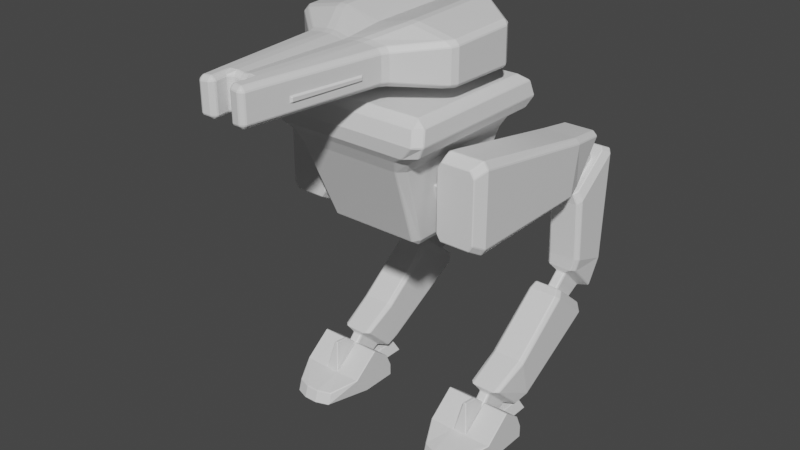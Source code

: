 # Source: headgunner.blend  (saved by Blender 3.2.14; exported with 4.5.12 LTS)
import bpy
from mathutils import Matrix  # noqa: F401  (used for matrix-valued properties, if any)

bpy.ops.wm.read_factory_settings(use_empty=True)
scene = bpy.context.scene
scene.name = 'Scene'

# ---- collections
col_colshapes = bpy.data.collections.new('Colshapes'); scene.collection.children.link(col_colshapes)
col_colshapes.hide_render = True

# ---- materials (node trees are filled in below, after node groups)
mat_matbase = bpy.data.materials.new('matBase')
mat_matbase.use_transparent_shadow = False

# ---- material node trees
mat_matbase.use_nodes = True; mat_matbase.node_tree.nodes.clear()
_N = mat_matbase.node_tree.nodes; _L = mat_matbase.node_tree.links
n0 = _N.new('ShaderNodeBsdfPrincipled'); n0.name = 'Principled BSDF'; n0.location = (10, 300)
n0.distribution = 'GGX'
n0.subsurface_method = 'BURLEY'
n0.inputs[3].default_value = 1.45
n0.inputs[27].default_value = (0.0, 0.0, 0.0, 1.0)
n0.inputs[28].default_value = 1.0
n1 = _N.new('ShaderNodeOutputMaterial'); n1.name = 'Material Output'; n1.location = (300, 300)
n2 = _N.new('ShaderNodeVertexColor'); n2.name = 'Vertex Color'; n2.location = (-521, 343)
_L.new(n0.outputs[0], n1.inputs[0])
n1.is_active_output = True

# ---- world
world_world = bpy.data.worlds.new('World'); scene.world = world_world
world_world.use_nodes = True; world_world.node_tree.nodes.clear()
_N = world_world.node_tree.nodes; _L = world_world.node_tree.links
n0 = _N.new('ShaderNodeOutputWorld'); n0.name = 'World Output'; n0.location = (300, 300)
n1 = _N.new('ShaderNodeBackground'); n1.name = 'Background'; n1.location = (10, 300)
n1.inputs[0].default_value = (0.05088, 0.05088, 0.05088, 1.0)
_L.new(n1.outputs[0], n0.inputs[0])
n0.is_active_output = True
world_world.color = (0.05088, 0.05088, 0.05088)
world_world.use_sun_shadow = False
world_world.sun_shadow_jitter_overblur = 0.0

# ---- meshes
me_plane = bpy.data.meshes.new('Plane')
me_plane.from_pydata([(0.2926, 0.5369, 0.8888), (0.2979, 0.5369, 0.8789), (0.2561, 0.4533, 0.7588), (0.2509, 0.4549, 0.7672), (0.2981, 0.4549, 0.7672), (0.2927, 0.4533, 0.7588), (0.2511, 0.5369, 0.8788), (0.2562, 0.5369, 0.8888), (0.2118, -0.101, 0.7743), (0.2256, -0.101, 0.7527), (0.2256, -0.101, 0.9961), (0.2118, -0.101, 0.9745), (0.2227, 0.431, 0.7494), (0.2082, 0.431, 0.7641), (0.2082, 0.5321, 0.901), (0.2227, 0.5321, 0.9158), (0.3231, -0.101, 0.7527), (0.3373, -0.101, 0.7743), (0.3373, -0.101, 0.9746), (0.3231, -0.101, 0.9961), (0.3409, 0.431, 0.7641), (0.3259, 0.431, 0.7494), (0.3259, 0.5321, 0.9158), (0.3409, 0.5321, 0.9011), (0.2229, 0.3761, 0.7403), (0.2083, 0.3761, 0.7551), (0.2083, -0.06216, 0.7545), (0.2229, -0.06216, 0.7317), (0.2229, -0.06216, 1.017), (0.2083, -0.06216, 0.9943), (0.2083, 0.4074, 0.9192), (0.2229, 0.4074, 0.9354), (0.3405, -0.06216, 0.7317), (0.3555, -0.06216, 0.7545), (0.3555, 0.3761, 0.755), (0.3405, 0.3761, 0.7403), (0.3405, 0.4045, 0.9354), (0.3555, 0.4045, 0.9192), (0.3555, -0.06216, 0.9944), (0.3405, -0.06216, 1.017), (0.2583, 0.6194, 0.7512), (0.2905, 0.6194, 0.7512), (0.2537, 0.5481, 0.6942), (0.2537, 0.6125, 0.7456), (0.2905, 0.5412, 0.6886), (0.2583, 0.5412, 0.6886), (0.2952, 0.6125, 0.7457), (0.2952, 0.5481, 0.6941), (0.2846, 0.4201, 0.3371), (0.2846, 0.4574, 0.2734), (0.2515, 0.416, 0.344), (0.2804, 0.416, 0.344), (0.2474, 0.4574, 0.2734), (0.2474, 0.4201, 0.3371), (0.2804, 0.4614, 0.2665), (0.2515, 0.4614, 0.2665), (0.3185, 0.6603, 0.8136), (0.3304, 0.6459, 0.8026), (0.3304, 0.6301, 0.4319), (0.3185, 0.6429, 0.4301), (0.3185, 0.4926, 0.4744), (0.3304, 0.5042, 0.4727), (0.3304, 0.4939, 0.6877), (0.3185, 0.4794, 0.6768), (0.225, 0.6425, 0.4277), (0.2135, 0.6298, 0.4296), (0.2135, 0.6459, 0.8026), (0.225, 0.6603, 0.8136), (0.225, 0.4794, 0.6768), (0.2135, 0.4939, 0.6877), (0.2135, 0.5042, 0.4727), (0.225, 0.4926, 0.4744), (0.3188, 0.6014, 0.3336), (0.3069, 0.613, 0.3319), (0.3069, 0.4935, 0.4302), (0.3188, 0.5051, 0.4285), (0.3046, 0.6284, 0.8281), (0.3159, 0.6147, 0.8178), (0.3159, 0.4878, 0.7218), (0.3046, 0.4741, 0.7115), (0.2249, 0.613, 0.3319), (0.2134, 0.6014, 0.3336), (0.2134, 0.5051, 0.4285), (0.2249, 0.4935, 0.4302), (0.2162, 0.6147, 0.8178), (0.2272, 0.6284, 0.8281), (0.2272, 0.4741, 0.7115), (0.2162, 0.4878, 0.7218), (0.2515, 0.5913, 0.3312), (0.2474, 0.5834, 0.3323), (0.2805, 0.4984, 0.4116), (0.2848, 0.5049, 0.4094), (0.2473, 0.5049, 0.4094), (0.2514, 0.4984, 0.4116), (0.2846, 0.5834, 0.3323), (0.2804, 0.5913, 0.3312), (0.2583, 0.6219, 0.708), (0.2905, 0.6219, 0.708), (0.2537, 0.5862, 0.6795), (0.2537, 0.6184, 0.7052), (0.2905, 0.5828, 0.6767), (0.2583, 0.5828, 0.6767), (0.2952, 0.6184, 0.7052), (0.2952, 0.5862, 0.6795), (0.2846, 0.02369, 0.07817), (0.2846, 0.08263, 0.03367), (0.2515, 0.01735, 0.08295), (0.2804, 0.01735, 0.08295), (0.2474, 0.08262, 0.03368), (0.2474, 0.0237, 0.07816), (0.2804, 0.08896, 0.02889), (0.2515, 0.08896, 0.02889), (0.3185, 0.5446, 0.2551), (0.3304, 0.5322, 0.2656), (0.3304, 0.2385, 0.09778), (0.3185, 0.2439, 0.08603), (0.3185, 0.2004, 0.2365), (0.3304, 0.2052, 0.2259), (0.3304, 0.4011, 0.3762), (0.3185, 0.3886, 0.3867), (0.225, 0.2417, 0.08505), (0.2135, 0.2364, 0.09679), (0.2135, 0.5322, 0.2656), (0.225, 0.5446, 0.2551), (0.225, 0.3886, 0.3867), (0.2135, 0.4011, 0.3762), (0.2135, 0.2052, 0.2258), (0.225, 0.2004, 0.2365), (0.3188, 0.1915, 0.07918), (0.3069, 0.2031, 0.07761), (0.3069, 0.08281, 0.1749), (0.3188, 0.0944, 0.1733), (0.3046, 0.5511, 0.286), (0.3159, 0.5393, 0.296), (0.3159, 0.4298, 0.3883), (0.3046, 0.418, 0.3983), (0.2249, 0.2031, 0.07761), (0.2134, 0.1915, 0.07918), (0.2134, 0.09442, 0.1733), (0.2249, 0.08281, 0.1749), (0.2162, 0.5393, 0.296), (0.2272, 0.5511, 0.286), (0.2272, 0.418, 0.3983), (0.2162, 0.4298, 0.3883), (0.2515, 0.1813, 0.07669), (0.2474, 0.1735, 0.07775), (0.2805, 0.08784, 0.1563), (0.2848, 0.09432, 0.1542), (0.2473, 0.09433, 0.1542), (0.2514, 0.08784, 0.1563), (0.2846, 0.1735, 0.07775), (0.2804, 0.1813, 0.07669), (0.2846, 0.4211, 0.2727), (0.2804, 0.4231, 0.2693), (0.2474, 0.4024, 0.3046), (0.2474, 0.4211, 0.2727), (0.2846, 0.4024, 0.3046), (0.2515, 0.4231, 0.2693), (0.2515, 0.4004, 0.308), (0.2804, 0.4004, 0.308), (0.0, -0.09244, 0.7121), (0.0, -0.1227, 0.7326), (0.0, -0.2255, 0.9914), (0.0, -0.2451, 1.031), (0.0, -0.2115, 1.012), (0.0, 0.124, 0.7321), (0.0, 0.09244, 0.7121), (0.0, 0.2615, 1.033), (0.0, 0.2465, 0.9919), (0.0, 0.2338, 1.012), (0.1436, -0.09244, 0.7121), (0.1694, -0.03862, 0.823), (0.1436, -0.1227, 0.7326), (0.2088, -0.2178, 1.024), (0.1828, -0.2451, 1.031), (0.1684, -0.2255, 0.9914), (0.1793, -0.06964, 0.901), (0.1436, 0.09244, 0.7121), (0.1436, 0.124, 0.7321), (0.1694, 0.0436, 0.823), (0.1835, 0.2615, 1.033), (0.2088, 0.2368, 1.024), (0.1793, 0.08042, 0.901), (0.1672, 0.2465, 0.9919), (0.0, -0.2587, 1.053), (0.0, -0.2639, 1.094), (0.0, -0.2481, 1.072), (0.0, 0.2652, 1.094), (0.0, 0.2661, 1.051), (0.0, 0.2495, 1.072), (0.2761, 0.2652, 1.094), (0.2611, 0.246, 1.06), (0.2095, 0.2661, 1.051), (0.2761, -0.2408, 1.094), (0.2538, -0.2639, 1.094), (0.216, -0.2587, 1.053), (0.2611, -0.2393, 1.06), (0.0, -0.2496, 1.142), (0.007372, -0.02671, 1.163), (0.007372, 0.02815, 1.163), (0.0, 0.2511, 1.142), (0.05461, 0.02815, 1.163), (0.2688, 0.2512, 1.142), (0.2688, -0.2267, 1.142), (0.05461, -0.02671, 1.163), (0.2464, -0.2496, 1.142), (0.0, -0.08984, 1.21), (0.0, -0.1139, 1.211), (0.0, -0.08984, 1.222), (0.0, -0.1139, 1.337), (0.0, -0.08984, 1.339), (0.0, 0.2145, 1.21), (0.0, 0.2265, 1.222), (0.0, 0.2145, 1.346), (0.0, 0.2265, 1.334), (0.2573, -0.08984, 1.21), (0.2693, -0.08985, 1.222), (0.26, -0.1099, 1.222), (0.2376, -0.1139, 1.211), (0.2575, -0.08985, 1.341), (0.2395, -0.1133, 1.34), (0.26, -0.1099, 1.325), (0.2693, -0.08985, 1.327), (0.2641, 0.134, 1.222), (0.2737, 0.1152, 1.222), (0.2618, 0.1211, 1.21), (0.2621, 0.1187, 1.349), (0.2737, 0.1131, 1.334), (0.2642, 0.132, 1.337), (0.0, -0.235, 1.22), (0.0, -0.211, 1.219), (0.0, -0.223, 1.219), (0.0, -0.235, 1.324), (0.0, -0.211, 1.325), (0.123, -0.301, 1.271), (0.1422, -0.215, 1.312), (0.1288, -0.2113, 1.327), (0.1196, -0.235, 1.325), (0.123, -0.301, 1.258), (0.1195, -0.235, 1.221), (0.1287, -0.2111, 1.219), (0.1422, -0.215, 1.233), (0.0, -0.5836, 1.221), (0.0, -0.5957, 1.233), (0.0, -0.5957, 1.316), (0.0, -0.5836, 1.328), (0.08246, -0.6138, 1.316), (0.09406, -0.5238, 1.273), (0.07357, -0.5884, 1.329), (0.07056, -0.6123, 1.329), (0.08246, -0.6138, 1.233), (0.07056, -0.6123, 1.22), (0.07357, -0.5884, 1.22), (0.09406, -0.5238, 1.257), (0.1164, 0.2265, 1.222), (0.1384, 0.2198, 1.222), (0.1403, 0.2039, 1.21), (0.1163, 0.2145, 1.21), (0.1383, 0.2197, 1.364), (0.1164, 0.2265, 1.364), (0.1166, 0.2145, 1.376), (0.1401, 0.2038, 1.376), (0.1381, -0.08984, 1.21), (0.133, -0.1139, 1.21), (0.1064, -0.1139, 1.21), (0.114, -0.08984, 1.21), (0.1143, -0.08985, 1.366), (0.1056, -0.1138, 1.361), (0.1327, -0.113, 1.362), (0.1379, -0.08985, 1.366), (0.06928, -0.235, 1.217), (0.04526, -0.223, 1.216), (0.07848, -0.211, 1.216), (0.05086, -0.2112, 1.334), (0.04527, -0.235, 1.331), (0.06924, -0.235, 1.331), (0.07775, -0.2116, 1.334), (0.04386, -0.609, 1.218), (0.03196, -0.6076, 1.229), (0.02138, -0.5957, 1.23), (0.02147, -0.5836, 1.218), (0.04613, -0.5851, 1.218), (0.02138, -0.5957, 1.319), (0.03196, -0.6076, 1.32), (0.04386, -0.609, 1.331), (0.04613, -0.5851, 1.331), (0.02219, -0.5836, 1.331), (0.07746, -0.6548, 1.316), (0.06555, -0.6534, 1.329), (0.06405, -0.6653, 1.317), (0.07746, -0.6548, 1.233), (0.06405, -0.6653, 1.232), (0.06555, -0.6534, 1.22), (0.03886, -0.6501, 1.218), (0.03744, -0.6621, 1.23), (0.02695, -0.6487, 1.229), (0.03886, -0.6501, 1.331), (0.02695, -0.6487, 1.32), (0.03744, -0.6621, 1.319), (0.1316, -0.2349, 1.312), (0.1316, -0.2349, 1.234), (0.08547, -0.5899, 1.233), (0.08547, -0.5899, 1.316), (0.1281, -0.3016, 1.271), (0.1281, -0.3016, 1.258), (0.09916, -0.5245, 1.257), (0.09916, -0.5245, 1.273), (0.0, 0.2227, 1.163), (0.2434, 0.2227, 1.163), (0.2434, -0.2213, 1.163), (0.0, -0.2213, 1.163), (0.007372, 0.02815, 1.264), (0.05461, 0.02815, 1.264), (0.05461, -0.02671, 1.264), (0.007372, -0.02671, 1.264), (0.1905, 0.2211, 0.9898), (0.1581, 0.1005, 0.7342), (0.1581, -0.09954, 0.7342), (0.1905, -0.2011, 0.9898), (0.3334, 0.07361, 0.9112), (0.3235, 0.03678, 0.8331), (0.3235, -0.04543, 0.8331), (0.3334, -0.07645, 0.9112), (0.2001, -0.1326, 0.009797), (0.2001, -0.1192, 0.05067), (0.1572, 0.01476, 0.009797), (0.1572, -0.03711, 0.075), (0.334, -0.1326, 0.009797), (0.334, -0.1192, 0.05067), (0.377, 0.01476, 0.009797), (0.377, -0.03711, 0.075), (0.1572, 0.1368, 0.05067), (0.1572, 0.1368, 0.009797), (0.377, 0.1368, 0.009797), (0.377, 0.1368, 0.05067), (0.3037, 0.01476, 0.009797), (0.2304, 0.01476, 0.009797), (0.2439, -0.03711, 0.075), (0.2902, -0.03711, 0.075), (0.2448, -0.1486, 0.009797), (0.2894, -0.1486, 0.009797), (0.2894, -0.1353, 0.05067), (0.2448, -0.1353, 0.05067), (0.3037, 0.1625, 0.009797), (0.2304, 0.1625, 0.009797), (0.2439, 0.1625, 0.05067), (0.2902, 0.1625, 0.05067), (0.2902, 0.05449, 0.1464), (0.377, 0.05449, 0.1464), (0.2902, 0.1175, 0.09586), (0.377, 0.1175, 0.09586), (0.1572, 0.1175, 0.09586), (0.1572, 0.05449, 0.1464), (0.2439, 0.05449, 0.1464), (0.2439, 0.1175, 0.09586), (0.3037, 0.2736, 0.009797), (0.2304, 0.2736, 0.009797), (0.2439, 0.2533, 0.05067), (0.2902, 0.2533, 0.05067), (0.2614, -0.01524, 0.1725), (0.2728, -0.01524, 0.1725), (0.2614, 0.03416, 0.1665), (0.2728, 0.03416, 0.1665)], [], [(172, 175, 162, 161), (180, 167, 188, 192), (173, 181, 191, 196), (167, 169, 164, 163, 184, 186, 189, 188), (160, 161, 162, 164, 169, 168, 165, 166), (163, 174, 195, 184), (22, 15, 31, 36), (12, 21, 35, 24), (20, 23, 37, 34), (27, 32, 16, 9), (39, 28, 10, 19), (13, 14, 6, 3), (22, 23, 1, 0), (15, 22, 0, 7), (7, 0, 41, 40), (21, 12, 2, 5), (20, 21, 5, 4), (12, 13, 3, 2), (33, 38, 18, 17), (34, 37, 38, 33), (25, 30, 14, 13), (36, 31, 28, 39), (26, 29, 30, 25), (16, 17, 18, 19, 10, 11, 8, 9), (24, 35, 32, 27), (27, 9, 8, 26), (31, 15, 14, 30), (35, 21, 20, 34), (39, 19, 18, 38), (12, 24, 25, 13), (24, 27, 26, 25), (10, 28, 29, 11), (28, 31, 30, 29), (16, 32, 33, 17), (32, 35, 34, 33), (22, 36, 37, 23), (36, 39, 38, 37), (8, 11, 29, 26), (23, 20, 4, 1), (14, 15, 7, 6), (45, 42, 98, 101), (4, 5, 44, 47), (6, 7, 40, 43), (3, 6, 43, 42), (1, 4, 47, 46), (2, 3, 42, 45), (0, 1, 46, 41), (5, 2, 45, 44), (59, 64, 67, 56), (71, 60, 63, 68), (75, 74, 90, 91), (56, 76, 77, 57), (64, 80, 81, 65), (59, 56, 57, 58), (95, 94, 49, 54), (90, 93, 50, 51), (93, 92, 53, 50), (49, 48, 156, 152), (63, 60, 61, 62), (72, 75, 91, 94), (61, 58, 57, 62), (75, 72, 58, 61), (79, 78, 77, 76, 85, 84, 87, 86), (56, 67, 85, 76), (73, 72, 94, 95), (71, 68, 69, 70), (80, 73, 95, 88), (85, 67, 66, 84), (69, 66, 65, 70), (83, 82, 92, 93), (62, 57, 77, 78), (68, 86, 87, 69), (88, 95, 54, 55), (60, 74, 75, 61), (82, 81, 89, 92), (70, 65, 81, 82), (68, 63, 79, 86), (74, 83, 93, 90), (83, 74, 60, 71), (83, 71, 70, 82), (89, 88, 55, 52), (79, 63, 62, 78), (73, 80, 64, 59), (73, 59, 58, 72), (67, 64, 65, 66), (87, 84, 66, 69), (92, 89, 52, 53), (81, 80, 88, 89), (94, 91, 48, 49), (91, 90, 51, 48), (101, 98, 99, 96, 97, 102, 103, 100), (41, 46, 102, 97), (44, 45, 101, 100), (40, 41, 97, 96), (46, 47, 103, 102), (47, 44, 100, 103), (43, 40, 96, 99), (42, 43, 99, 98), (115, 120, 123, 112), (127, 116, 119, 124), (131, 130, 146, 147), (112, 132, 133, 113), (120, 136, 137, 121), (115, 112, 113, 114), (151, 150, 105, 110), (146, 149, 106, 107), (149, 148, 109, 106), (106, 109, 108, 111, 110, 105, 104, 107), (119, 116, 117, 118), (128, 131, 147, 150), (117, 114, 113, 118), (131, 128, 114, 117), (135, 134, 133, 132, 141, 140, 143, 142), (112, 123, 141, 132), (129, 128, 150, 151), (127, 124, 125, 126), (136, 129, 151, 144), (141, 123, 122, 140), (125, 122, 121, 126), (139, 138, 148, 149), (118, 113, 133, 134), (124, 142, 143, 125), (144, 151, 110, 111), (116, 130, 131, 117), (138, 137, 145, 148), (126, 121, 137, 138), (124, 119, 135, 142), (130, 139, 149, 146), (139, 130, 116, 127), (139, 127, 126, 138), (145, 144, 111, 108), (135, 119, 118, 134), (129, 136, 120, 115), (129, 115, 114, 128), (123, 120, 121, 122), (143, 140, 122, 125), (148, 145, 108, 109), (137, 136, 144, 145), (150, 147, 104, 105), (147, 146, 107, 104), (158, 154, 155, 157, 153, 152, 156, 159), (55, 54, 153, 157), (48, 51, 159, 156), (52, 55, 157, 155), (51, 50, 158, 159), (53, 52, 155, 154), (54, 49, 152, 153), (50, 53, 154, 158), (198, 204, 313, 314), (165, 168, 183, 178), (176, 171, 321, 322), (187, 189, 186, 185, 197, 310, 307, 200), (185, 194, 205, 197), (190, 187, 200, 202), (193, 190, 202, 203), (162, 163, 164), (167, 168, 169), (170, 317, 172), (173, 174, 175, 318), (177, 178, 316), (180, 181, 315, 183), (184, 185, 186), (187, 188, 189), (190, 191, 192), (193, 194, 195, 196), (203, 309, 205), (177, 166, 165, 178), (167, 180, 183, 168), (315, 316, 178, 183), (170, 177, 316, 317), (181, 173, 318, 315), (175, 172, 317, 318), (160, 170, 172, 161), (174, 163, 162, 175), (187, 190, 192, 188), (190, 193, 196, 191), (194, 185, 184, 195), (173, 196, 195, 174), (191, 181, 180, 192), (307, 308, 202, 200), (308, 309, 203, 202), (309, 310, 197, 205), (205, 194, 193, 203), (166, 177, 170, 160), (209, 207, 230, 233), (232, 229, 242, 243, 244, 245), (217, 221, 235, 241), (207, 264, 271, 231, 230), (263, 218, 240, 272), (267, 209, 233, 273), (279, 282, 244, 243), (224, 227, 222, 216), (212, 214, 259, 254), (226, 261, 269, 219), (250, 246, 287, 290), (229, 231, 271, 280, 242), (247, 253, 305, 306), (237, 275, 285, 248), (270, 239, 252, 281), (283, 278, 295, 297), (255, 258, 228, 223), (260, 213, 210, 266), (274, 232, 245, 286), (220, 268, 276, 236), (208, 210, 213, 214, 212), (256, 225, 215, 262), (249, 284, 296, 288), (291, 289, 298, 294), (277, 251, 292, 293), (206, 207, 208), (215, 216, 217, 218), (219, 220, 221, 222), (223, 224, 225), (226, 227, 228), (229, 230, 231), (299, 235, 236, 237), (300, 239, 240, 241), (246, 302, 248, 249), (250, 251, 252, 301), (254, 255, 256, 257), (258, 259, 260, 261), (262, 263, 264, 265), (266, 267, 268, 269), (270, 271, 272), (273, 274, 275, 276), (277, 278, 279, 280, 281), (282, 283, 284, 285, 286), (287, 288, 289), (290, 291, 292), (293, 294, 295), (296, 297, 298), (211, 206, 208, 212), (207, 209, 210, 208), (257, 211, 212, 254), (261, 226, 228, 258), (227, 224, 223, 228), (215, 225, 224, 216), (226, 219, 222, 227), (221, 217, 216, 222), (262, 215, 218, 263), (266, 210, 209, 267), (229, 232, 233, 230), (299, 300, 241, 235), (272, 240, 239, 270), (273, 233, 232, 274), (217, 241, 240, 218), (235, 221, 220, 236), (246, 250, 301, 302), (281, 252, 251, 277), (286, 245, 244, 282), (300, 301, 252, 239), (302, 299, 237, 248), (225, 256, 255, 223), (213, 260, 259, 214), (206, 265, 264, 207), (219, 269, 268, 220), (236, 276, 275, 237), (242, 280, 279, 243), (248, 285, 284, 249), (274, 286, 285, 275), (282, 279, 278, 283), (267, 273, 276, 268), (263, 272, 271, 264), (270, 281, 280, 271), (260, 266, 269, 261), (256, 262, 265, 257), (258, 255, 254, 259), (289, 291, 290, 287), (293, 292, 291, 294), (288, 296, 298, 289), (297, 295, 294, 298), (250, 290, 292, 251), (295, 278, 277, 293), (249, 288, 287, 246), (296, 284, 283, 297), (211, 257, 265, 206), (234, 238, 300, 299), (253, 247, 302, 301), (238, 253, 301, 300), (247, 234, 299, 302), (304, 303, 306, 305), (253, 238, 304, 305), (238, 234, 303, 304), (234, 247, 306, 303), (199, 201, 308, 307), (201, 204, 309, 308), (204, 198, 310, 309), (198, 199, 307, 310), (312, 311, 314, 313), (201, 199, 311, 312), (199, 198, 314, 311), (204, 201, 312, 313), (182, 179, 316, 315), (179, 171, 317, 316), (176, 182, 315, 318), (171, 176, 318, 317), (320, 319, 322, 321), (171, 179, 320, 321), (182, 176, 322, 319), (179, 182, 319, 320), (323, 324, 326, 325), (337, 345, 354, 353), (329, 330, 328, 327), (339, 342, 324, 323), (335, 329, 327, 340), (337, 326, 324, 342), (343, 346, 334, 333), (325, 326, 331, 332), (330, 329, 333, 334), (336, 325, 332, 344), (329, 335, 343, 333), (335, 336, 344, 343), (332, 331, 345, 344), (345, 346, 358, 357), (330, 338, 341, 328), (338, 337, 342, 341), (325, 336, 339, 323), (336, 335, 340, 339), (327, 328, 341, 340), (340, 341, 342, 339), (326, 337, 353, 352), (337, 338, 360, 359), (347, 348, 350, 349), (352, 353, 354, 351), (338, 330, 348, 347), (330, 334, 350, 348), (334, 346, 349, 350), (346, 338, 347, 349), (345, 331, 351, 354), (331, 326, 352, 351), (356, 357, 358, 355), (343, 344, 356, 355), (344, 345, 357, 356), (346, 343, 355, 358), (359, 360, 362, 361), (338, 346, 362, 360), (346, 345, 361, 362), (345, 337, 359, 361)])
_uv = me_plane.uv_layers.new(name='UVMap')
_uv.uv.foreach_set('vector', [0.3921, 0.779, 0.6079, 0.779, 0.6079, 1.0, 0.3921, 1.0, 0.625, 0.462, 0.625, 0.25, 0.625, 0.25, 0.625, 0.4643, 0.625, 0.7386, 0.625, 0.511, 0.625, 0.5106, 0.625, 0.739, 0.625, 0.25, 0.625, 0.2387, 0.625, 0.01128, 0.625, 0.0, 0.625, 0.0, 0.625, 0.0102, 0.625, 0.2398, 0.625, 0.25, 0.375, 0.02412, 0.3921, 0.0, 0.6079, 0.0, 0.625, 0.01128, 0.625, 0.2387, 0.6083, 0.25, 0.3917, 0.25, 0.375, 0.2259, 0.625, 1.0, 0.625, 0.7857, 0.625, 0.783, 0.625, 1.0, 0.6533, 0.5, 0.8476, 0.5, 0.8503, 0.6406, 0.6505, 0.6406, 0.1524, 0.5, 0.3467, 0.5, 0.3495, 0.6406, 0.1497, 0.6406, 0.3971, 0.5, 0.6029, 0.5, 0.6051, 0.6406, 0.3949, 0.6406, 0.1497, 0.724, 0.3495, 0.724, 0.3467, 0.75, 0.1524, 0.75, 0.6505, 0.724, 0.8503, 0.724, 0.8476, 0.75, 0.6533, 0.75, 0.3971, 0.25, 0.6029, 0.25, 0.6029, 0.25, 0.397, 0.25, 0.6533, 0.5, 0.6029, 0.5, 0.6029, 0.5, 0.6533, 0.5, 0.8476, 0.5, 0.6533, 0.5, 0.6533, 0.5, 0.8476, 0.5, 0.8476, 0.5, 0.6533, 0.5, 0.6533, 0.5, 0.8476, 0.5, 0.3467, 0.5, 0.1524, 0.5, 0.1603, 0.5, 0.3323, 0.5, 0.3971, 0.5, 0.3467, 0.5, 0.3323, 0.5, 0.3971, 0.5, 0.1524, 0.5, 0.125, 0.5, 0.1249, 0.5, 0.1603, 0.5, 0.395, 0.724, 0.605, 0.724, 0.6029, 0.75, 0.3971, 0.75, 0.3949, 0.6406, 0.6051, 0.6406, 0.605, 0.724, 0.395, 0.724, 0.395, 0.1094, 0.605, 0.1094, 0.6029, 0.25, 0.3971, 0.25, 0.6505, 0.6406, 0.8503, 0.6406, 0.8503, 0.724, 0.6505, 0.724, 0.395, 0.02603, 0.605, 0.02603, 0.605, 0.1094, 0.395, 0.1094, 0.375, 0.7783, 0.3971, 0.75, 0.6029, 0.75, 0.625, 0.7783, 0.625, 0.9726, 0.6028, 1.0, 0.3972, 1.0, 0.375, 0.9726, 0.1497, 0.6406, 0.3495, 0.6406, 0.3495, 0.724, 0.1497, 0.724, 0.1497, 0.724, 0.1524, 0.75, 0.125, 0.75, 0.125, 0.7252, 0.625, 0.1094, 0.625, 0.2499, 0.6029, 0.25, 0.605, 0.1094, 0.3495, 0.6406, 0.3467, 0.5, 0.3971, 0.5, 0.3949, 0.6406, 0.6505, 0.724, 0.6533, 0.75, 0.6029, 0.75, 0.605, 0.724, 0.1524, 0.5, 0.1497, 0.6406, 0.125, 0.6346, 0.125, 0.5, 0.1497, 0.6406, 0.1497, 0.724, 0.125, 0.7252, 0.125, 0.6406, 0.625, 3.932e-05, 0.625, 0.02603, 0.605, 0.02603, 0.6028, 0.0, 0.625, 0.02603, 0.625, 0.1094, 0.605, 0.1094, 0.605, 0.02603, 0.3467, 0.75, 0.3495, 0.724, 0.395, 0.724, 0.3971, 0.75, 0.3495, 0.724, 0.3495, 0.6406, 0.3949, 0.6406, 0.395, 0.724, 0.6533, 0.5, 0.6505, 0.6406, 0.6051, 0.6406, 0.6029, 0.5, 0.6505, 0.6406, 0.6505, 0.724, 0.605, 0.724, 0.6051, 0.6406, 0.3972, 0.0, 0.6028, 0.0, 0.605, 0.02603, 0.395, 0.02603, 0.6029, 0.5, 0.3971, 0.5, 0.3971, 0.5, 0.6029, 0.5, 0.6029, 0.25, 0.625, 0.2499, 0.625, 0.2499, 0.6029, 0.25, 0.1524, 0.5, 0.125, 0.5, 0.125, 0.5, 0.1524, 0.5, 0.3971, 0.5, 0.3323, 0.5, 0.3467, 0.5, 0.3971, 0.5, 0.6029, 0.25, 0.625, 0.2499, 0.625, 0.2499, 0.6029, 0.25, 0.397, 0.25, 0.6029, 0.25, 0.6029, 0.25, 0.3971, 0.25, 0.6029, 0.5, 0.3971, 0.5, 0.3971, 0.5, 0.6029, 0.5, 0.1603, 0.5, 0.1249, 0.5, 0.125, 0.5, 0.1524, 0.5, 0.6533, 0.5, 0.6029, 0.5, 0.6029, 0.5, 0.6533, 0.5, 0.3323, 0.5, 0.1603, 0.5, 0.1524, 0.5, 0.3467, 0.5, 0.6505, 0.6406, 0.8503, 0.6406, 0.8503, 0.724, 0.6505, 0.724, 0.1497, 0.6406, 0.3495, 0.6406, 0.3495, 0.724, 0.1497, 0.724, 0.3971, 0.5, 0.3467, 0.5, 0.3323, 0.5, 0.3971, 0.5, 0.6505, 0.724, 0.6533, 0.75, 0.6029, 0.75, 0.605, 0.724, 0.625, 0.1094, 0.625, 0.2499, 0.6029, 0.25, 0.605, 0.1094, 0.6505, 0.6406, 0.6505, 0.724, 0.605, 0.724, 0.6051, 0.6406, 0.6533, 0.5, 0.6029, 0.5, 0.6029, 0.5, 0.6533, 0.5, 0.3323, 0.5, 0.1603, 0.5, 0.1524, 0.5, 0.3467, 0.5, 0.1603, 0.5, 0.1249, 0.5, 0.125, 0.5, 0.1524, 0.5, 0.6029, 0.5, 0.3971, 0.5, 0.3971, 0.5, 0.6029, 0.5, 0.3495, 0.724, 0.3495, 0.6406, 0.3949, 0.6406, 0.395, 0.724, 0.6029, 0.5, 0.3971, 0.5, 0.3971, 0.5, 0.6029, 0.5, 0.3949, 0.6406, 0.6051, 0.6406, 0.605, 0.724, 0.395, 0.724, 0.3971, 0.5, 0.6029, 0.5, 0.6051, 0.6406, 0.3949, 0.6406, 0.375, 0.7783, 0.3971, 0.75, 0.6029, 0.75, 0.625, 0.7783, 0.625, 0.9726, 0.6028, 1.0, 0.3972, 1.0, 0.375, 0.9726, 0.6505, 0.724, 0.8503, 0.724, 0.8476, 0.75, 0.6533, 0.75, 0.6533, 0.5, 0.6029, 0.5, 0.6029, 0.5, 0.6533, 0.5, 0.1497, 0.6406, 0.1497, 0.724, 0.125, 0.7252, 0.125, 0.6406, 0.8476, 0.5, 0.6533, 0.5, 0.6533, 0.5, 0.8476, 0.5, 0.625, 3.932e-05, 0.625, 0.02603, 0.605, 0.02603, 0.6028, 0.0, 0.395, 0.02603, 0.605, 0.02603, 0.605, 0.1094, 0.395, 0.1094, 0.1524, 0.5, 0.125, 0.5, 0.1249, 0.5, 0.1603, 0.5, 0.395, 0.724, 0.605, 0.724, 0.6029, 0.75, 0.3971, 0.75, 0.1497, 0.724, 0.1524, 0.75, 0.125, 0.75, 0.125, 0.7252, 0.8476, 0.5, 0.6533, 0.5, 0.6533, 0.5, 0.8476, 0.5, 0.3495, 0.6406, 0.3467, 0.5, 0.3971, 0.5, 0.3949, 0.6406, 0.3971, 0.25, 0.6029, 0.25, 0.6029, 0.25, 0.397, 0.25, 0.395, 0.1094, 0.605, 0.1094, 0.6029, 0.25, 0.3971, 0.25, 0.1497, 0.724, 0.3495, 0.724, 0.3467, 0.75, 0.1524, 0.75, 0.3467, 0.5, 0.1524, 0.5, 0.1603, 0.5, 0.3323, 0.5, 0.1524, 0.5, 0.3467, 0.5, 0.3495, 0.6406, 0.1497, 0.6406, 0.1524, 0.5, 0.1497, 0.6406, 0.125, 0.6346, 0.125, 0.5, 0.6029, 0.25, 0.625, 0.2499, 0.625, 0.2499, 0.6029, 0.25, 0.3467, 0.75, 0.3495, 0.724, 0.395, 0.724, 0.3971, 0.75, 0.6533, 0.5, 0.8476, 0.5, 0.8503, 0.6406, 0.6505, 0.6406, 0.6533, 0.5, 0.6505, 0.6406, 0.6051, 0.6406, 0.6029, 0.5, 0.625, 0.02603, 0.625, 0.1094, 0.605, 0.1094, 0.605, 0.02603, 0.3972, 0.0, 0.6028, 0.0, 0.605, 0.02603, 0.395, 0.02603, 0.397, 0.25, 0.6029, 0.25, 0.6029, 0.25, 0.3971, 0.25, 0.6029, 0.25, 0.625, 0.2499, 0.625, 0.2499, 0.6029, 0.25, 0.6029, 0.5, 0.3971, 0.5, 0.3971, 0.5, 0.6029, 0.5, 0.3971, 0.5, 0.3323, 0.5, 0.3467, 0.5, 0.3971, 0.5, 0.375, 0.2774, 0.3971, 0.25, 0.6029, 0.25, 0.625, 0.2774, 0.625, 0.4717, 0.6029, 0.5, 0.3971, 0.5, 0.375, 0.4717, 0.6533, 0.5, 0.6029, 0.5, 0.6029, 0.5, 0.6533, 0.5, 0.3467, 0.5, 0.1524, 0.5, 0.1524, 0.5, 0.3467, 0.5, 0.8476, 0.5, 0.6533, 0.5, 0.6533, 0.5, 0.8476, 0.5, 0.6029, 0.5, 0.3971, 0.5, 0.3971, 0.5, 0.6029, 0.5, 0.3971, 0.5, 0.3467, 0.5, 0.3467, 0.5, 0.3971, 0.5, 0.6029, 0.25, 0.625, 0.2499, 0.625, 0.2499, 0.6029, 0.25, 0.3971, 0.25, 0.6029, 0.25, 0.6029, 0.25, 0.3971, 0.25, 0.6505, 0.6406, 0.8503, 0.6406, 0.8503, 0.724, 0.6505, 0.724, 0.1497, 0.6406, 0.3495, 0.6406, 0.3495, 0.724, 0.1497, 0.724, 0.3971, 0.5, 0.3467, 0.5, 0.3323, 0.5, 0.3971, 0.5, 0.6505, 0.724, 0.6533, 0.75, 0.6029, 0.75, 0.605, 0.724, 0.625, 0.1094, 0.625, 0.2499, 0.6029, 0.25, 0.605, 0.1094, 0.6505, 0.6406, 0.6505, 0.724, 0.605, 0.724, 0.6051, 0.6406, 0.6533, 0.5, 0.6029, 0.5, 0.6029, 0.5, 0.6533, 0.5, 0.3323, 0.5, 0.1603, 0.5, 0.1524, 0.5, 0.3467, 0.5, 0.1603, 0.5, 0.1249, 0.5, 0.125, 0.5, 0.1524, 0.5, 0.375, 0.2774, 0.3971, 0.25, 0.6029, 0.25, 0.625, 0.2774, 0.625, 0.4717, 0.6029, 0.5, 0.3971, 0.5, 0.375, 0.4717, 0.3495, 0.724, 0.3495, 0.6406, 0.3949, 0.6406, 0.395, 0.724, 0.6029, 0.5, 0.3971, 0.5, 0.3971, 0.5, 0.6029, 0.5, 0.3949, 0.6406, 0.6051, 0.6406, 0.605, 0.724, 0.395, 0.724, 0.3971, 0.5, 0.6029, 0.5, 0.6051, 0.6406, 0.3949, 0.6406, 0.375, 0.7783, 0.3971, 0.75, 0.6029, 0.75, 0.625, 0.7783, 0.625, 0.9726, 0.6028, 1.0, 0.3972, 1.0, 0.375, 0.9726, 0.6505, 0.724, 0.8503, 0.724, 0.8476, 0.75, 0.6533, 0.75, 0.6533, 0.5, 0.6029, 0.5, 0.6029, 0.5, 0.6533, 0.5, 0.1497, 0.6406, 0.1497, 0.724, 0.125, 0.7252, 0.125, 0.6406, 0.8476, 0.5, 0.6533, 0.5, 0.6533, 0.5, 0.8476, 0.5, 0.625, 3.932e-05, 0.625, 0.02603, 0.605, 0.02603, 0.6028, 0.0, 0.395, 0.02603, 0.605, 0.02603, 0.605, 0.1094, 0.395, 0.1094, 0.1524, 0.5, 0.125, 0.5, 0.1249, 0.5, 0.1603, 0.5, 0.395, 0.724, 0.605, 0.724, 0.6029, 0.75, 0.3971, 0.75, 0.1497, 0.724, 0.1524, 0.75, 0.125, 0.75, 0.125, 0.7252, 0.8476, 0.5, 0.6533, 0.5, 0.6533, 0.5, 0.8476, 0.5, 0.3495, 0.6406, 0.3467, 0.5, 0.3971, 0.5, 0.3949, 0.6406, 0.3971, 0.25, 0.6029, 0.25, 0.6029, 0.25, 0.397, 0.25, 0.395, 0.1094, 0.605, 0.1094, 0.6029, 0.25, 0.3971, 0.25, 0.1497, 0.724, 0.3495, 0.724, 0.3467, 0.75, 0.1524, 0.75, 0.3467, 0.5, 0.1524, 0.5, 0.1603, 0.5, 0.3323, 0.5, 0.1524, 0.5, 0.3467, 0.5, 0.3495, 0.6406, 0.1497, 0.6406, 0.1524, 0.5, 0.1497, 0.6406, 0.125, 0.6346, 0.125, 0.5, 0.6029, 0.25, 0.625, 0.2499, 0.625, 0.2499, 0.6029, 0.25, 0.3467, 0.75, 0.3495, 0.724, 0.395, 0.724, 0.3971, 0.75, 0.6533, 0.5, 0.8476, 0.5, 0.8503, 0.6406, 0.6505, 0.6406, 0.6533, 0.5, 0.6505, 0.6406, 0.6051, 0.6406, 0.6029, 0.5, 0.625, 0.02603, 0.625, 0.1094, 0.605, 0.1094, 0.605, 0.02603, 0.3972, 0.0, 0.6028, 0.0, 0.605, 0.02603, 0.395, 0.02603, 0.397, 0.25, 0.6029, 0.25, 0.6029, 0.25, 0.3971, 0.25, 0.6029, 0.25, 0.625, 0.2499, 0.625, 0.2499, 0.6029, 0.25, 0.6029, 0.5, 0.3971, 0.5, 0.3971, 0.5, 0.6029, 0.5, 0.3971, 0.5, 0.3323, 0.5, 0.3467, 0.5, 0.3971, 0.5, 0.375, 0.2774, 0.3971, 0.25, 0.6029, 0.25, 0.625, 0.2774, 0.625, 0.4717, 0.6029, 0.5, 0.3971, 0.5, 0.375, 0.4717, 0.8476, 0.5, 0.6533, 0.5, 0.6533, 0.5, 0.8476, 0.5, 0.3971, 0.5, 0.3467, 0.5, 0.3467, 0.5, 0.3971, 0.5, 0.6029, 0.25, 0.625, 0.2499, 0.625, 0.2499, 0.6029, 0.25, 0.3467, 0.5, 0.1524, 0.5, 0.1524, 0.5, 0.3467, 0.5, 0.3971, 0.25, 0.6029, 0.25, 0.6029, 0.25, 0.3971, 0.25, 0.6533, 0.5, 0.6029, 0.5, 0.6029, 0.5, 0.6533, 0.5, 0.1524, 0.5, 0.125, 0.5, 0.125, 0.5, 0.1524, 0.5, 0.7707, 0.682, 0.7501, 0.682, 0.7501, 0.682, 0.7707, 0.682, 0.3917, 0.25, 0.6083, 0.25, 0.6083, 0.471, 0.3917, 0.471, 0.5326, 0.6733, 0.4674, 0.6591, 0.4674, 0.6591, 0.5326, 0.6733, 0.625, 0.25, 0.625, 0.2398, 0.625, 0.0102, 0.625, 0.0, 0.625, 0.0, 0.625, 0.01132, 0.625, 0.2387, 0.625, 0.25, 0.625, 1.0, 0.625, 0.7703, 0.625, 0.7706, 0.625, 1.0, 0.625, 0.5, 0.625, 0.25, 0.625, 0.25, 0.625, 0.5, 0.625, 0.7391, 0.625, 0.5, 0.625, 0.5, 0.625, 0.7387, 0.6079, 0.0, 0.625, 0.0, 0.625, 0.01128, 0.625, 0.25, 0.625, 0.2599, 0.625, 0.2387, 0.375, 0.7259, 0.3934, 0.7292, 0.3921, 0.75, 0.625, 0.7386, 0.625, 0.7857, 0.6079, 0.779, 0.6066, 0.7366, 0.375, 0.5241, 0.3917, 0.5, 0.3934, 0.5211, 0.625, 0.462, 0.625, 0.511, 0.6066, 0.5136, 0.6083, 0.471, 0.625, 0.0, 0.625, 0.002892, 0.625, 0.0102, 0.625, 0.25, 0.625, 0.2492, 0.625, 0.2398, 0.625, 0.5, 0.625, 0.5106, 0.625, 0.4643, 0.625, 0.7391, 0.625, 0.7703, 0.625, 0.783, 0.625, 0.739, 0.625, 0.75, 0.625, 0.7708, 0.625, 0.7706, 0.346, 0.5241, 0.125, 0.5241, 0.125, 0.5, 0.346, 0.5, 0.625, 0.25, 0.625, 0.462, 0.6083, 0.471, 0.6083, 0.25, 0.6066, 0.5136, 0.3934, 0.5211, 0.3917, 0.471, 0.6083, 0.471, 0.346, 0.7259, 0.346, 0.5241, 0.3934, 0.5211, 0.3934, 0.7292, 0.625, 0.511, 0.625, 0.7386, 0.6066, 0.7366, 0.6066, 0.5136, 0.6079, 0.779, 0.3921, 0.779, 0.3934, 0.7292, 0.6066, 0.7366, 0.125, 0.7259, 0.346, 0.7259, 0.346, 0.75, 0.125, 0.75, 0.625, 0.7857, 0.625, 1.0, 0.6079, 1.0, 0.6079, 0.779, 0.625, 0.25, 0.625, 0.5, 0.625, 0.4643, 0.625, 0.25, 0.625, 0.5, 0.625, 0.7391, 0.625, 0.739, 0.625, 0.5106, 0.625, 0.7703, 0.625, 1.0, 0.625, 1.0, 0.625, 0.783, 0.625, 0.7386, 0.625, 0.739, 0.625, 0.783, 0.625, 0.7857, 0.625, 0.5106, 0.625, 0.511, 0.625, 0.462, 0.625, 0.4643, 0.625, 0.25, 0.625, 0.4792, 0.625, 0.5, 0.625, 0.25, 0.6458, 0.5113, 0.6458, 0.7387, 0.625, 0.7387, 0.625, 0.5, 0.625, 0.7708, 0.625, 1.0, 0.625, 1.0, 0.625, 0.7706, 0.625, 0.7706, 0.625, 0.7703, 0.625, 0.7391, 0.625, 0.7387, 0.125, 0.5241, 0.346, 0.5241, 0.346, 0.7259, 0.125, 0.7259, 0.625, 0.0, 0.375, 0.0, 0.375, 0.0, 0.625, 0.0, 0.625, 0.0, 0.375, 0.0, 0.375, 0.0, 0.3923, 0.0, 0.6077, 0.0, 0.625, 0.0, 0.3908, 0.75, 0.6092, 0.75, 0.6077, 0.75, 0.3923, 0.75, 0.125, 0.75, 0.2381, 0.75, 0.2287, 0.75, 0.145, 0.75, 0.125, 0.75, 0.2648, 0.75, 0.3588, 0.75, 0.3519, 0.75, 0.2717, 0.75, 0.7627, 0.75, 0.875, 0.75, 0.875, 0.75, 0.7686, 0.75, 0.3918, 0.9048, 0.6082, 0.9048, 0.6077, 1.0, 0.3923, 1.0, 0.3898, 0.5131, 0.6102, 0.5132, 0.6098, 0.7368, 0.3902, 0.7369, 0.3897, 0.25, 0.6099, 0.25, 0.6116, 0.3647, 0.3882, 0.3647, 0.6351, 0.5136, 0.7399, 0.5115, 0.7397, 0.7399, 0.6353, 0.7378, 0.3923, 0.75, 0.6077, 0.75, 0.6077, 0.75, 0.3923, 0.75, 0.125, 0.75, 0.145, 0.75, 0.2287, 0.75, 0.2192, 0.75, 0.125, 0.75, 0.5116, 0.75, 0.4884, 0.75, 0.4884, 0.75, 0.5116, 0.75, 0.6454, 0.75, 0.7296, 0.75, 0.7212, 0.75, 0.6538, 0.75, 0.2704, 0.75, 0.3545, 0.75, 0.3462, 0.75, 0.2788, 0.75, 0.6086, 0.875, 0.3914, 0.875, 0.3914, 0.875, 0.6086, 0.875, 0.3881, 0.3835, 0.6118, 0.3835, 0.6106, 0.4915, 0.3893, 0.4915, 0.7601, 0.5092, 0.875, 0.5092, 0.875, 0.7408, 0.7603, 0.7408, 0.7703, 0.75, 0.875, 0.75, 0.875, 0.75, 0.779, 0.75, 0.6401, 0.75, 0.7362, 0.75, 0.7291, 0.75, 0.6474, 0.75, 0.3902, 0.009159, 0.625, 0.009159, 0.625, 0.2408, 0.6099, 0.25, 0.3897, 0.25, 0.2603, 0.5114, 0.3647, 0.5134, 0.3645, 0.7379, 0.2605, 0.7399, 0.6545, 0.75, 0.7205, 0.75, 0.7205, 0.75, 0.6545, 0.75, 0.392, 0.7796, 0.608, 0.7796, 0.6082, 0.8454, 0.3918, 0.8454, 0.2795, 0.75, 0.3455, 0.75, 0.3455, 0.75, 0.2795, 0.75, 0.1355, 0.7408, 0.125, 0.75, 0.125, 0.7408, 0.3645, 0.7379, 0.3902, 0.7369, 0.3908, 0.75, 0.3588, 0.75, 0.6353, 0.7378, 0.6401, 0.75, 0.6092, 0.75, 0.6098, 0.7368, 0.3896, 0.5, 0.3898, 0.5131, 0.375, 0.5071, 0.625, 0.5071, 0.6102, 0.5132, 0.6126, 0.5, 0.375, 0.0, 0.375, 0.0, 0.375, 0.0, 0.6073, 0.75, 0.6077, 0.75, 0.6474, 0.75, 0.6454, 0.75, 0.3927, 0.75, 0.3545, 0.75, 0.3519, 0.75, 0.3923, 0.75, 0.6077, 0.75, 0.6077, 0.75, 0.6538, 0.75, 0.6545, 0.75, 0.3923, 0.75, 0.3455, 0.75, 0.3462, 0.75, 0.3923, 0.75, 0.2397, 0.5, 0.25, 0.5051, 0.25, 0.5172, 0.2396, 0.5092, 0.6118, 0.3835, 0.6092, 0.375, 0.6218, 0.375, 0.625, 0.3908, 0.2605, 0.7399, 0.2648, 0.75, 0.2381, 0.75, 0.2395, 0.7408, 0.7603, 0.7408, 0.7627, 0.75, 0.7362, 0.75, 0.7397, 0.7399, 0.2704, 0.75, 0.2287, 0.75, 0.2717, 0.75, 0.7686, 0.75, 0.7703, 0.75, 0.7296, 0.75, 0.7291, 0.75, 0.2795, 0.75, 0.2525, 0.75, 0.25, 0.75, 0.25, 0.75, 0.2788, 0.75, 0.6071, 0.875, 0.6086, 0.875, 0.6236, 0.875, 0.6236, 0.875, 0.6236, 0.875, 0.6077, 0.75, 0.625, 0.75, 0.6091, 0.75, 0.3923, 0.75, 0.392, 0.7796, 0.375, 0.7795, 0.2795, 0.75, 0.282, 0.75, 0.2525, 0.75, 0.6236, 0.875, 0.6086, 0.875, 0.6071, 0.875, 0.1354, 0.5092, 0.1355, 0.7408, 0.125, 0.7408, 0.125, 0.5, 0.375, 0.0, 0.625, 0.0, 0.625, 0.009159, 0.3902, 0.009159, 0.2396, 0.5092, 0.1354, 0.5092, 0.125, 0.5, 0.2397, 0.5, 0.625, 0.3908, 0.625, 0.4955, 0.6106, 0.4915, 0.6118, 0.3835, 0.6102, 0.5132, 0.3898, 0.5131, 0.3893, 0.4915, 0.6106, 0.4915, 0.3645, 0.7379, 0.3647, 0.5134, 0.3898, 0.5131, 0.3902, 0.7369, 0.6351, 0.5136, 0.6353, 0.7378, 0.6098, 0.7368, 0.6102, 0.5132, 0.6092, 0.75, 0.3908, 0.75, 0.3902, 0.7369, 0.6098, 0.7368, 0.2605, 0.7399, 0.3645, 0.7379, 0.3588, 0.75, 0.2648, 0.75, 0.7603, 0.7408, 0.875, 0.7408, 0.875, 0.75, 0.7627, 0.75, 0.375, 0.0, 0.625, 0.0, 0.625, 0.0, 0.375, 0.0, 0.6073, 0.75, 0.3927, 0.75, 0.3923, 0.75, 0.6077, 0.75, 0.2717, 0.75, 0.3519, 0.75, 0.3545, 0.75, 0.2704, 0.75, 0.7686, 0.75, 0.875, 0.75, 0.875, 0.75, 0.7703, 0.75, 0.3908, 0.75, 0.3923, 0.75, 0.3519, 0.75, 0.3588, 0.75, 0.6077, 0.75, 0.6092, 0.75, 0.6401, 0.75, 0.6474, 0.75, 0.6077, 0.75, 0.3923, 0.75, 0.3923, 0.75, 0.6077, 0.75, 0.2788, 0.75, 0.3462, 0.75, 0.3455, 0.75, 0.2795, 0.75, 0.625, 0.9028, 0.625, 1.0, 0.6077, 1.0, 0.6082, 0.9048, 0.3927, 0.75, 0.3923, 0.75, 0.3462, 0.75, 0.3545, 0.75, 0.6077, 0.75, 0.6073, 0.75, 0.6454, 0.75, 0.6538, 0.75, 0.3647, 0.5134, 0.2603, 0.5114, 0.2585, 0.5, 0.3665, 0.5, 0.625, 0.25, 0.625, 0.3648, 0.6116, 0.3647, 0.6099, 0.25, 0.1355, 0.7408, 0.2395, 0.7408, 0.2381, 0.75, 0.125, 0.75, 0.6353, 0.7378, 0.7397, 0.7399, 0.7362, 0.75, 0.6401, 0.75, 0.6474, 0.75, 0.7291, 0.75, 0.7296, 0.75, 0.6454, 0.75, 0.125, 0.75, 0.2192, 0.75, 0.2177, 0.75, 0.125, 0.75, 0.6538, 0.75, 0.7212, 0.75, 0.7205, 0.75, 0.6545, 0.75, 0.7703, 0.75, 0.779, 0.75, 0.7212, 0.75, 0.7296, 0.75, 0.6082, 0.9048, 0.3918, 0.9048, 0.3914, 0.875, 0.6086, 0.875, 0.7627, 0.75, 0.7686, 0.75, 0.7291, 0.75, 0.7362, 0.75, 0.2648, 0.75, 0.2717, 0.75, 0.2287, 0.75, 0.2381, 0.75, 0.2704, 0.75, 0.2788, 0.75, 0.2192, 0.75, 0.2287, 0.75, 0.7601, 0.5092, 0.7603, 0.7408, 0.7397, 0.7399, 0.7399, 0.5115, 0.2603, 0.5114, 0.2605, 0.7399, 0.2395, 0.7408, 0.2396, 0.5092, 0.6118, 0.3835, 0.3881, 0.3835, 0.3882, 0.3647, 0.6116, 0.3647, 0.608, 0.7796, 0.392, 0.7796, 0.3923, 0.75, 0.6077, 0.75, 0.2795, 0.75, 0.3455, 0.75, 0.3479, 0.75, 0.282, 0.75, 0.625, 0.7795, 0.625, 0.8455, 0.6082, 0.8454, 0.608, 0.7796, 0.6086, 0.875, 0.3914, 0.875, 0.3918, 0.8454, 0.6082, 0.8454, 0.3923, 0.75, 0.3923, 0.75, 0.3455, 0.75, 0.3455, 0.75, 0.25, 0.75, 0.25, 0.75, 0.2795, 0.75, 0.2795, 0.75, 0.6545, 0.75, 0.6545, 0.75, 0.6077, 0.75, 0.6077, 0.75, 0.625, 0.875, 0.625, 0.875, 0.6086, 0.875, 0.6086, 0.875, 0.1354, 0.5092, 0.2396, 0.5092, 0.2395, 0.7408, 0.1355, 0.7408, 0.5096, 0.75, 0.4904, 0.75, 0.3927, 0.75, 0.6073, 0.75, 0.4884, 0.75, 0.5116, 0.75, 0.6077, 0.75, 0.3923, 0.75, 0.4904, 0.75, 0.4884, 0.75, 0.3923, 0.75, 0.3927, 0.75, 0.5116, 0.75, 0.5096, 0.75, 0.6073, 0.75, 0.6077, 0.75, 0.4904, 0.75, 0.5096, 0.75, 0.5116, 0.75, 0.4884, 0.75, 0.4884, 0.75, 0.4904, 0.75, 0.4904, 0.75, 0.4884, 0.75, 0.4904, 0.75, 0.5096, 0.75, 0.5096, 0.75, 0.4904, 0.75, 0.5096, 0.75, 0.5116, 0.75, 0.5116, 0.75, 0.5096, 0.75, 0.7707, 0.568, 0.7501, 0.568, 0.6458, 0.5113, 0.875, 0.5113, 0.7501, 0.568, 0.7501, 0.682, 0.6458, 0.7387, 0.6458, 0.5113, 0.7501, 0.682, 0.7707, 0.682, 0.875, 0.7387, 0.6458, 0.7387, 0.7707, 0.682, 0.7707, 0.568, 0.875, 0.5113, 0.875, 0.7387, 0.7501, 0.568, 0.7707, 0.568, 0.7707, 0.682, 0.7501, 0.682, 0.7501, 0.568, 0.7707, 0.568, 0.7707, 0.568, 0.7501, 0.568, 0.7707, 0.568, 0.7707, 0.682, 0.7707, 0.682, 0.7707, 0.568, 0.7501, 0.682, 0.7501, 0.568, 0.7501, 0.568, 0.7501, 0.682, 0.5326, 0.5778, 0.4674, 0.5921, 0.3934, 0.5211, 0.6066, 0.5136, 0.4674, 0.5921, 0.4674, 0.6591, 0.3934, 0.7292, 0.3934, 0.5211, 0.5326, 0.6733, 0.5326, 0.5778, 0.6066, 0.5136, 0.6066, 0.7366, 0.4674, 0.6591, 0.5326, 0.6733, 0.6066, 0.7366, 0.3934, 0.7292, 0.4674, 0.5921, 0.5326, 0.5778, 0.5326, 0.6733, 0.4674, 0.6591, 0.4674, 0.6591, 0.4674, 0.5921, 0.4674, 0.5921, 0.4674, 0.6591, 0.5326, 0.5778, 0.5326, 0.6733, 0.5326, 0.6733, 0.5326, 0.5778, 0.4674, 0.5921, 0.5326, 0.5778, 0.5326, 0.5778, 0.4674, 0.5921, 0.375, 0.0, 0.625, 0.0, 0.625, 0.25, 0.375, 0.25, 0.7917, 0.5, 0.7917, 0.5, 0.7917, 0.5, 0.7917, 0.5, 0.375, 0.5, 0.625, 0.5, 0.625, 0.75, 0.375, 0.75, 0.375, 0.9167, 0.625, 0.9167, 0.625, 1.0, 0.375, 1.0, 0.2917, 0.5, 0.375, 0.5, 0.375, 0.75, 0.2917, 0.75, 0.7917, 0.5, 0.875, 0.5, 0.875, 0.75, 0.7917, 0.75, 0.375, 0.4167, 0.625, 0.4167, 0.625, 0.5, 0.375, 0.5, 0.375, 0.25, 0.625, 0.25, 0.625, 0.25, 0.375, 0.25, 0.625, 0.5, 0.375, 0.5, 0.375, 0.5, 0.625, 0.5, 0.2083, 0.5, 0.125, 0.5, 0.125, 0.5, 0.2083, 0.5, 0.375, 0.5, 0.2917, 0.5, 0.2917, 0.5, 0.375, 0.5, 0.2917, 0.5, 0.2083, 0.5, 0.2083, 0.5, 0.2917, 0.5, 0.375, 0.25, 0.625, 0.25, 0.625, 0.3333, 0.375, 0.3333, 0.7917, 0.5, 0.7083, 0.5, 0.7083, 0.5, 0.7917, 0.5, 0.625, 0.5, 0.7083, 0.5, 0.7083, 0.75, 0.625, 0.75, 0.7083, 0.5, 0.7917, 0.5, 0.7917, 0.75, 0.7083, 0.75, 0.125, 0.5, 0.2083, 0.5, 0.2083, 0.75, 0.125, 0.75, 0.2083, 0.5, 0.2917, 0.5, 0.2917, 0.75, 0.2083, 0.75, 0.375, 0.75, 0.625, 0.75, 0.625, 0.8333, 0.375, 0.8333, 0.375, 0.8333, 0.625, 0.8333, 0.625, 0.9167, 0.375, 0.9167, 0.875, 0.5, 0.7917, 0.5, 0.7917, 0.5, 0.875, 0.5, 0.7917, 0.5, 0.7083, 0.5, 0.7083, 0.5, 0.7917, 0.5, 0.7083, 0.5, 0.625, 0.5, 0.625, 0.5, 0.7083, 0.5, 0.875, 0.5, 0.7917, 0.5, 0.7917, 0.5, 0.875, 0.5, 0.7083, 0.5, 0.625, 0.5, 0.625, 0.5, 0.7083, 0.5, 0.625, 0.5, 0.625, 0.5, 0.625, 0.5, 0.625, 0.5, 0.625, 0.5, 0.625, 0.4167, 0.625, 0.4167, 0.625, 0.5, 0.7083, 0.5, 0.7083, 0.5, 0.7083, 0.5, 0.7083, 0.5, 0.625, 0.3333, 0.625, 0.25, 0.625, 0.25, 0.625, 0.3333, 0.625, 0.25, 0.625, 0.25, 0.625, 0.25, 0.625, 0.25, 0.375, 0.3333, 0.625, 0.3333, 0.625, 0.4167, 0.375, 0.4167, 0.2917, 0.5, 0.2083, 0.5, 0.2083, 0.5, 0.2917, 0.5, 0.375, 0.3333, 0.625, 0.3333, 0.625, 0.3333, 0.375, 0.3333, 0.625, 0.4167, 0.375, 0.4167, 0.375, 0.4167, 0.625, 0.4167, 0.7917, 0.5, 0.7083, 0.5, 0.7083, 0.5, 0.7917, 0.5, 0.7083, 0.5, 0.7083, 0.5, 0.7083, 0.5, 0.7083, 0.5, 0.7083, 0.5, 0.7917, 0.5, 0.7917, 0.5, 0.7083, 0.5, 0.7917, 0.5, 0.7917, 0.5, 0.7917, 0.5, 0.7917, 0.5])
_ca = me_plane.color_attributes.new('Col', 'BYTE_COLOR', 'CORNER')
_ca.data.foreach_set('color', [1.0, 1.0, 1.0, 1.0, 1.0, 1.0, 1.0, 1.0, 1.0, 1.0, 1.0, 1.0, 1.0, 1.0, 1.0, 1.0, 1.0, 1.0, 1.0, 1.0, 1.0, 1.0, 1.0, 1.0, 1.0, 1.0, 1.0, 1.0, 1.0, 1.0, 1.0, 1.0, 1.0, 1.0, 1.0, 1.0, 1.0, 1.0, 1.0, 1.0, 1.0, 1.0, 1.0, 1.0, 1.0, 1.0, 1.0, 1.0, 1.0, 1.0, 1.0, 1.0, 1.0, 1.0, 1.0, 1.0, 1.0, 1.0, 1.0, 1.0, 1.0, 1.0, 1.0, 1.0, 1.0, 1.0, 1.0, 1.0, 1.0, 1.0, 1.0, 1.0, 1.0, 1.0, 1.0, 1.0, 1.0, 1.0, 1.0, 1.0, 1.0, 1.0, 1.0, 1.0, 1.0, 1.0, 1.0, 1.0, 1.0, 1.0, 1.0, 1.0, 1.0, 1.0, 1.0, 1.0, 1.0, 1.0, 1.0, 1.0, 1.0, 1.0, 1.0, 1.0, 1.0, 1.0, 1.0, 1.0, 1.0, 1.0, 1.0, 1.0, 1.0, 1.0, 1.0, 1.0, 1.0, 1.0, 1.0, 1.0, 1.0, 1.0, 1.0, 1.0, 1.0, 1.0, 1.0, 1.0, 1.0, 1.0, 1.0, 1.0, 1.0, 1.0, 1.0, 1.0, 1.0, 1.0, 1.0, 1.0, 1.0, 1.0, 1.0, 1.0, 1.0, 1.0, 1.0, 1.0, 1.0, 1.0, 1.0, 1.0, 1.0, 1.0, 1.0, 1.0, 1.0, 1.0, 1.0, 1.0, 1.0, 1.0, 1.0, 1.0, 1.0, 1.0, 1.0, 1.0, 1.0, 1.0, 1.0, 1.0, 1.0, 1.0, 1.0, 1.0, 1.0, 1.0, 1.0, 1.0, 1.0, 1.0, 1.0, 1.0, 1.0, 1.0, 1.0, 1.0, 1.0, 1.0, 1.0, 1.0, 1.0, 1.0, 1.0, 1.0, 1.0, 1.0, 1.0, 1.0, 1.0, 1.0, 1.0, 1.0, 1.0, 1.0, 1.0, 1.0, 1.0, 1.0, 1.0, 1.0, 1.0, 1.0, 1.0, 1.0, 1.0, 1.0, 1.0, 1.0, 1.0, 1.0, 1.0, 1.0, 1.0, 1.0, 1.0, 1.0, 1.0, 1.0, 1.0, 1.0, 1.0, 1.0, 1.0, 1.0, 1.0, 1.0, 1.0, 1.0, 1.0, 1.0, 1.0, 1.0, 1.0, 1.0, 1.0, 1.0, 1.0, 1.0, 1.0, 1.0, 1.0, 1.0, 1.0, 1.0, 1.0, 1.0, 1.0, 1.0, 1.0, 1.0, 1.0, 1.0, 1.0, 1.0, 1.0, 1.0, 1.0, 1.0, 1.0, 1.0, 1.0, 1.0, 1.0, 1.0, 1.0, 1.0, 1.0, 1.0, 1.0, 1.0, 1.0, 1.0, 1.0, 1.0, 1.0, 1.0, 1.0, 1.0, 1.0, 1.0, 1.0, 1.0, 1.0, 1.0, 1.0, 1.0, 1.0, 1.0, 1.0, 1.0, 1.0, 1.0, 1.0, 1.0, 1.0, 1.0, 1.0, 1.0, 1.0, 1.0, 1.0, 1.0, 1.0, 1.0, 1.0, 1.0, 1.0, 1.0, 1.0, 1.0, 1.0, 1.0, 1.0, 1.0, 1.0, 1.0, 1.0, 1.0, 1.0, 1.0, 1.0, 1.0, 1.0, 1.0, 1.0, 1.0, 1.0, 1.0, 1.0, 1.0, 1.0, 1.0, 1.0, 1.0, 1.0, 1.0, 1.0, 1.0, 1.0, 1.0, 1.0, 1.0, 1.0, 1.0, 1.0, 1.0, 1.0, 1.0, 1.0, 1.0, 1.0, 1.0, 1.0, 1.0, 1.0, 1.0, 1.0, 1.0, 1.0, 1.0, 1.0, 1.0, 1.0, 1.0, 1.0, 1.0, 1.0, 1.0, 1.0, 1.0, 1.0, 1.0, 1.0, 1.0, 1.0, 1.0, 1.0, 1.0, 1.0, 1.0, 1.0, 1.0, 1.0, 1.0, 1.0, 1.0, 1.0, 1.0, 1.0, 1.0, 1.0, 1.0, 1.0, 1.0, 1.0, 1.0, 1.0, 1.0, 1.0, 1.0, 1.0, 1.0, 1.0, 1.0, 1.0, 1.0, 1.0, 1.0, 1.0, 1.0, 1.0, 1.0, 1.0, 1.0, 1.0, 1.0, 1.0, 1.0, 1.0, 1.0, 1.0, 1.0, 1.0, 1.0, 1.0, 1.0, 1.0, 1.0, 1.0, 1.0, 1.0, 1.0, 1.0, 1.0, 1.0, 1.0, 1.0, 1.0, 1.0, 1.0, 1.0, 1.0, 1.0, 1.0, 1.0, 1.0, 1.0, 1.0, 1.0, 1.0, 1.0, 1.0, 1.0, 1.0, 1.0, 1.0, 1.0, 1.0, 1.0, 1.0, 1.0, 1.0, 1.0, 1.0, 1.0, 1.0, 1.0, 1.0, 1.0, 1.0, 1.0, 1.0, 1.0, 1.0, 1.0, 1.0, 1.0, 1.0, 1.0, 1.0, 1.0, 1.0, 1.0, 1.0, 1.0, 1.0, 1.0, 1.0, 1.0, 1.0, 1.0, 1.0, 1.0, 1.0, 1.0, 1.0, 1.0, 1.0, 1.0, 1.0, 1.0, 1.0, 1.0, 1.0, 1.0, 1.0, 1.0, 1.0, 1.0, 1.0, 1.0, 1.0, 1.0, 1.0, 1.0, 1.0, 1.0, 1.0, 1.0, 1.0, 1.0, 1.0, 1.0, 1.0, 1.0, 1.0, 1.0, 1.0, 1.0, 1.0, 1.0, 1.0, 1.0, 1.0, 1.0, 1.0, 1.0, 1.0, 1.0, 1.0, 1.0, 1.0, 1.0, 1.0, 1.0, 1.0, 1.0, 1.0, 1.0, 1.0, 1.0, 1.0, 1.0, 1.0, 1.0, 1.0, 1.0, 1.0, 1.0, 1.0, 1.0, 1.0, 1.0, 1.0, 1.0, 1.0, 1.0, 1.0, 1.0, 1.0, 1.0, 1.0, 1.0, 1.0, 1.0, 1.0, 1.0, 1.0, 1.0, 1.0, 1.0, 1.0, 1.0, 1.0, 1.0, 1.0, 1.0, 1.0, 1.0, 1.0, 1.0, 1.0, 1.0, 1.0, 1.0, 1.0, 1.0, 1.0, 1.0, 1.0, 1.0, 1.0, 1.0, 1.0, 1.0, 1.0, 1.0, 1.0, 1.0, 1.0, 1.0, 1.0, 1.0, 1.0, 1.0, 1.0, 1.0, 1.0, 1.0, 1.0, 1.0, 1.0, 1.0, 1.0, 1.0, 1.0, 1.0, 1.0, 1.0, 1.0, 1.0, 1.0, 1.0, 1.0, 1.0, 1.0, 1.0, 1.0, 1.0, 1.0, 1.0, 1.0, 1.0, 1.0, 1.0, 1.0, 1.0, 1.0, 1.0, 1.0, 1.0, 1.0, 1.0, 1.0, 1.0, 1.0, 1.0, 1.0, 1.0, 1.0, 1.0, 1.0, 1.0, 1.0, 1.0, 1.0, 1.0, 1.0, 1.0, 1.0, 1.0, 1.0, 1.0, 1.0, 1.0, 1.0, 1.0, 1.0, 1.0, 1.0, 1.0, 1.0, 1.0, 1.0, 1.0, 1.0, 1.0, 1.0, 1.0, 1.0, 1.0, 1.0, 1.0, 1.0, 1.0, 1.0, 1.0, 1.0, 1.0, 1.0, 1.0, 1.0, 1.0, 1.0, 1.0, 1.0, 1.0, 1.0, 1.0, 1.0, 1.0, 1.0, 1.0, 1.0, 1.0, 1.0, 1.0, 1.0, 1.0, 1.0, 1.0, 1.0, 1.0, 1.0, 1.0, 1.0, 1.0, 1.0, 1.0, 1.0, 1.0, 1.0, 1.0, 1.0, 1.0, 1.0, 1.0, 1.0, 1.0, 1.0, 1.0, 1.0, 1.0, 1.0, 1.0, 1.0, 1.0, 1.0, 1.0, 1.0, 1.0, 1.0, 1.0, 1.0, 1.0, 1.0, 1.0, 1.0, 1.0, 1.0, 1.0, 1.0, 1.0, 1.0, 1.0, 1.0, 1.0, 1.0, 1.0, 1.0, 1.0, 1.0, 1.0, 1.0, 1.0, 1.0, 1.0, 1.0, 1.0, 1.0, 1.0, 1.0, 1.0, 1.0, 1.0, 1.0, 1.0, 1.0, 1.0, 1.0, 1.0, 1.0, 1.0, 1.0, 1.0, 1.0, 1.0, 1.0, 1.0, 1.0, 1.0, 1.0, 1.0, 1.0, 1.0, 1.0, 1.0, 1.0, 1.0, 1.0, 1.0, 1.0, 1.0, 1.0, 1.0, 1.0, 1.0, 1.0, 1.0, 1.0, 1.0, 1.0, 1.0, 1.0, 1.0, 1.0, 1.0, 1.0, 1.0, 1.0, 1.0, 1.0, 1.0, 1.0, 1.0, 1.0, 1.0, 1.0, 1.0, 1.0, 1.0, 1.0, 1.0, 1.0, 1.0, 1.0, 1.0, 1.0, 1.0, 1.0, 1.0, 1.0, 1.0, 1.0, 1.0, 1.0, 1.0, 1.0, 1.0, 1.0, 1.0, 1.0, 1.0, 1.0, 1.0, 1.0, 1.0, 1.0, 1.0, 1.0, 1.0, 1.0, 1.0, 1.0, 1.0, 1.0, 1.0, 1.0, 1.0, 1.0, 1.0, 1.0, 1.0, 1.0, 1.0, 1.0, 1.0, 1.0, 1.0, 1.0, 1.0, 1.0, 1.0, 1.0, 1.0, 1.0, 1.0, 1.0, 1.0, 1.0, 1.0, 1.0, 1.0, 1.0, 1.0, 1.0, 1.0, 1.0, 1.0, 1.0, 1.0, 1.0, 1.0, 1.0, 1.0, 1.0, 1.0, 1.0, 1.0, 1.0, 1.0, 1.0, 1.0, 1.0, 1.0, 1.0, 1.0, 1.0, 1.0, 1.0, 1.0, 1.0, 1.0, 1.0, 1.0, 1.0, 1.0, 1.0, 1.0, 1.0, 1.0, 1.0, 1.0, 1.0, 1.0, 1.0, 1.0, 1.0, 1.0, 1.0, 1.0, 1.0, 1.0, 1.0, 1.0, 1.0, 1.0, 1.0, 1.0, 1.0, 1.0, 1.0, 1.0, 1.0, 1.0, 1.0, 1.0, 1.0, 1.0, 1.0, 1.0, 1.0, 1.0, 1.0, 1.0, 1.0, 1.0, 1.0, 1.0, 1.0, 1.0, 1.0, 1.0, 1.0, 1.0, 1.0, 1.0, 1.0, 1.0, 1.0, 1.0, 1.0, 1.0, 1.0, 1.0, 1.0, 1.0, 1.0, 1.0, 1.0, 1.0, 1.0, 1.0, 1.0, 1.0, 1.0, 1.0, 1.0, 1.0, 1.0, 1.0, 1.0, 1.0, 1.0, 1.0, 1.0, 1.0, 1.0, 1.0, 1.0, 1.0, 1.0, 1.0, 1.0, 1.0, 1.0, 1.0, 1.0, 1.0, 1.0, 1.0, 1.0, 1.0, 1.0, 1.0, 1.0, 1.0, 1.0, 1.0, 1.0, 1.0, 1.0, 1.0, 1.0, 1.0, 1.0, 1.0, 1.0, 1.0, 1.0, 1.0, 1.0, 1.0, 1.0, 1.0, 1.0, 1.0, 1.0, 1.0, 1.0, 1.0, 1.0, 1.0, 1.0, 1.0, 1.0, 1.0, 1.0, 1.0, 1.0, 1.0, 1.0, 1.0, 1.0, 1.0, 1.0, 1.0, 1.0, 1.0, 1.0, 1.0, 1.0, 1.0, 1.0, 1.0, 1.0, 1.0, 1.0, 1.0, 1.0, 1.0, 1.0, 1.0, 1.0, 1.0, 1.0, 1.0, 1.0, 1.0, 1.0, 1.0, 1.0, 1.0, 1.0, 1.0, 1.0, 1.0, 1.0, 1.0, 1.0, 1.0, 1.0, 1.0, 1.0, 1.0, 1.0, 1.0, 1.0, 1.0, 1.0, 1.0, 1.0, 1.0, 1.0, 1.0, 1.0, 1.0, 1.0, 1.0, 1.0, 1.0, 1.0, 1.0, 1.0, 1.0, 1.0, 1.0, 1.0, 1.0, 1.0, 1.0, 1.0, 1.0, 1.0, 1.0, 1.0, 1.0, 1.0, 1.0, 1.0, 1.0, 1.0, 1.0, 1.0, 1.0, 1.0, 1.0, 1.0, 1.0, 1.0, 1.0, 1.0, 1.0, 1.0, 1.0, 1.0, 1.0, 1.0, 1.0, 1.0, 1.0, 1.0, 1.0, 1.0, 1.0, 1.0, 1.0, 1.0, 1.0, 1.0, 1.0, 1.0, 1.0, 1.0, 1.0, 1.0, 1.0, 1.0, 1.0, 1.0, 1.0, 1.0, 1.0, 1.0, 1.0, 1.0, 1.0, 1.0, 1.0, 1.0, 1.0, 1.0, 1.0, 1.0, 1.0, 1.0, 1.0, 1.0, 1.0, 1.0, 1.0, 1.0, 1.0, 1.0, 1.0, 1.0, 1.0, 1.0, 1.0, 1.0, 1.0, 1.0, 1.0, 1.0, 1.0, 1.0, 1.0, 1.0, 1.0, 1.0, 1.0, 1.0, 1.0, 1.0, 1.0, 1.0, 1.0, 1.0, 1.0, 1.0, 1.0, 1.0, 1.0, 1.0, 1.0, 1.0, 1.0, 1.0, 1.0, 1.0, 1.0, 1.0, 1.0, 1.0, 1.0, 1.0, 1.0, 1.0, 1.0, 1.0, 1.0, 1.0, 1.0, 1.0, 1.0, 1.0, 1.0, 1.0, 1.0, 1.0, 1.0, 1.0, 1.0, 1.0, 1.0, 1.0, 1.0, 1.0, 1.0, 1.0, 1.0, 1.0, 1.0, 1.0, 1.0, 1.0, 1.0, 1.0, 1.0, 1.0, 1.0, 1.0, 1.0, 1.0, 1.0, 1.0, 1.0, 1.0, 1.0, 1.0, 1.0, 1.0, 1.0, 1.0, 1.0, 1.0, 1.0, 1.0, 1.0, 1.0, 1.0, 1.0, 1.0, 1.0, 1.0, 1.0, 1.0, 1.0, 1.0, 1.0, 1.0, 1.0, 1.0, 1.0, 1.0, 1.0, 1.0, 1.0, 1.0, 1.0, 1.0, 1.0, 1.0, 1.0, 1.0, 1.0, 1.0, 1.0, 1.0, 1.0, 1.0, 1.0, 1.0, 1.0, 1.0, 1.0, 1.0, 1.0, 1.0, 1.0, 1.0, 1.0, 1.0, 1.0, 1.0, 1.0, 1.0, 1.0, 1.0, 1.0, 1.0, 1.0, 1.0, 1.0, 1.0, 1.0, 1.0, 1.0, 1.0, 1.0, 1.0, 1.0, 1.0, 1.0, 1.0, 1.0, 1.0, 1.0, 1.0, 1.0, 1.0, 1.0, 1.0, 1.0, 1.0, 1.0, 1.0, 1.0, 1.0, 1.0, 1.0, 1.0, 1.0, 1.0, 1.0, 1.0, 1.0, 1.0, 1.0, 1.0, 1.0, 1.0, 1.0, 1.0, 1.0, 1.0, 1.0, 1.0, 1.0, 1.0, 1.0, 1.0, 1.0, 1.0, 1.0, 1.0, 1.0, 1.0, 1.0, 1.0, 1.0, 1.0, 1.0, 1.0, 1.0, 1.0, 1.0, 1.0, 1.0, 1.0, 1.0, 1.0, 1.0, 1.0, 1.0, 1.0, 1.0, 1.0, 1.0, 1.0, 1.0, 1.0, 1.0, 1.0, 1.0, 1.0, 1.0, 1.0, 1.0, 1.0, 1.0, 1.0, 1.0, 1.0, 1.0, 1.0, 1.0, 1.0, 1.0, 1.0, 1.0, 1.0, 1.0, 1.0, 1.0, 1.0, 1.0, 1.0, 1.0, 1.0, 1.0, 1.0, 1.0, 1.0, 1.0, 1.0, 1.0, 1.0, 1.0, 1.0, 1.0, 1.0, 1.0, 1.0, 1.0, 1.0, 1.0, 1.0, 1.0, 1.0, 1.0, 1.0, 1.0, 1.0, 1.0, 1.0, 1.0, 1.0, 1.0, 1.0, 1.0, 1.0, 1.0, 1.0, 1.0, 1.0, 1.0, 1.0, 1.0, 1.0, 1.0, 1.0, 1.0, 1.0, 1.0, 1.0, 1.0, 1.0, 1.0, 1.0, 1.0, 1.0, 1.0, 1.0, 1.0, 1.0, 1.0, 1.0, 1.0, 1.0, 1.0, 1.0, 1.0, 1.0, 1.0, 1.0, 1.0, 1.0, 1.0, 1.0, 1.0, 1.0, 1.0, 1.0, 1.0, 1.0, 1.0, 1.0, 1.0, 1.0, 1.0, 1.0, 1.0, 1.0, 1.0, 1.0, 1.0, 1.0, 1.0, 1.0, 1.0, 1.0, 1.0, 1.0, 1.0, 1.0, 1.0, 1.0, 1.0, 1.0, 1.0, 1.0, 1.0, 1.0, 1.0, 1.0, 1.0, 1.0, 1.0, 1.0, 1.0, 1.0, 1.0, 1.0, 1.0, 1.0, 1.0, 1.0, 1.0, 1.0, 1.0, 1.0, 1.0, 1.0, 1.0, 1.0, 1.0, 1.0, 1.0, 1.0, 1.0, 1.0, 1.0, 1.0, 1.0, 1.0, 1.0, 1.0, 1.0, 1.0, 1.0, 1.0, 1.0, 1.0, 1.0, 1.0, 1.0, 1.0, 1.0, 1.0, 1.0, 1.0, 1.0, 1.0, 1.0, 1.0, 1.0, 1.0, 1.0, 1.0, 1.0, 1.0, 1.0, 1.0, 1.0, 1.0, 1.0, 1.0, 1.0, 1.0, 1.0, 1.0, 1.0, 1.0, 1.0, 1.0, 1.0, 1.0, 1.0, 1.0, 1.0, 1.0, 1.0, 1.0, 1.0, 1.0, 1.0, 1.0, 1.0, 1.0, 1.0, 1.0, 1.0, 1.0, 1.0, 1.0, 1.0, 1.0, 1.0, 1.0, 1.0, 1.0, 1.0, 1.0, 1.0, 1.0, 1.0, 1.0, 1.0, 1.0, 1.0, 1.0, 1.0, 1.0, 1.0, 1.0, 1.0, 1.0, 1.0, 1.0, 1.0, 1.0, 1.0, 1.0, 1.0, 1.0, 1.0, 1.0, 1.0, 1.0, 1.0, 1.0, 1.0, 1.0, 1.0, 1.0, 1.0, 1.0, 1.0, 1.0, 1.0, 1.0, 1.0, 1.0, 1.0, 1.0, 1.0, 1.0, 1.0, 1.0, 1.0, 1.0, 1.0, 1.0, 1.0, 1.0, 1.0, 1.0, 1.0, 1.0, 1.0, 1.0, 1.0, 1.0, 1.0, 1.0, 1.0, 1.0, 1.0, 1.0, 1.0, 1.0, 1.0, 1.0, 1.0, 1.0, 1.0, 1.0, 1.0, 1.0, 1.0, 1.0, 1.0, 1.0, 1.0, 1.0, 1.0, 1.0, 1.0, 1.0, 1.0, 1.0, 1.0, 1.0, 1.0, 1.0, 1.0, 1.0, 1.0, 1.0, 1.0, 1.0, 1.0, 1.0, 1.0, 1.0, 1.0, 1.0, 1.0, 1.0, 1.0, 1.0, 1.0, 1.0, 1.0, 1.0, 1.0, 1.0, 1.0, 1.0, 1.0, 1.0, 1.0, 1.0, 1.0, 1.0, 1.0, 1.0, 1.0, 1.0, 1.0, 1.0, 1.0, 1.0, 1.0, 1.0, 1.0, 1.0, 1.0, 1.0, 1.0, 1.0, 1.0, 1.0, 1.0, 1.0, 1.0, 1.0, 1.0, 1.0, 1.0, 1.0, 1.0, 1.0, 1.0, 1.0, 1.0, 1.0, 1.0, 1.0, 1.0, 1.0, 1.0, 1.0, 1.0, 1.0, 1.0, 1.0, 1.0, 1.0, 1.0, 1.0, 1.0, 1.0, 1.0, 1.0, 1.0, 1.0, 1.0, 1.0, 1.0, 1.0, 1.0, 1.0, 1.0, 1.0, 1.0, 1.0, 1.0, 1.0, 1.0, 1.0, 1.0, 1.0, 1.0, 1.0, 1.0, 1.0, 1.0, 1.0, 1.0, 1.0, 1.0, 1.0, 1.0, 1.0, 1.0, 1.0, 1.0, 1.0, 1.0, 1.0, 1.0, 1.0, 1.0, 1.0, 1.0, 1.0, 1.0, 1.0, 1.0, 1.0, 1.0, 1.0, 1.0, 1.0, 1.0, 1.0, 1.0, 1.0, 1.0, 1.0, 1.0, 1.0, 1.0, 1.0, 1.0, 1.0, 1.0, 1.0, 1.0, 1.0, 1.0, 1.0, 1.0, 1.0, 1.0, 1.0, 1.0, 1.0, 1.0, 1.0, 1.0, 1.0, 1.0, 1.0, 1.0, 1.0, 1.0, 1.0, 1.0, 1.0, 1.0, 1.0, 1.0, 1.0, 1.0, 1.0, 1.0, 1.0, 1.0, 1.0, 1.0, 1.0, 1.0, 1.0, 1.0, 1.0, 1.0, 1.0, 1.0, 1.0, 1.0, 1.0, 1.0, 1.0, 1.0, 1.0, 1.0, 1.0, 1.0, 1.0, 1.0, 1.0, 1.0, 1.0, 1.0, 1.0, 1.0, 1.0, 1.0, 1.0, 1.0, 1.0, 1.0, 1.0, 1.0, 1.0, 1.0, 1.0, 1.0, 1.0, 1.0, 1.0, 1.0, 1.0, 1.0, 1.0, 1.0, 1.0, 1.0, 1.0, 1.0, 1.0, 1.0, 1.0, 1.0, 1.0, 1.0, 1.0, 1.0, 1.0, 1.0, 1.0, 1.0, 1.0, 1.0, 1.0, 1.0, 1.0, 1.0, 1.0, 1.0, 1.0, 1.0, 1.0, 1.0, 1.0, 1.0, 1.0, 1.0, 1.0, 1.0, 1.0, 1.0, 1.0, 1.0, 1.0, 1.0, 1.0, 1.0, 1.0, 1.0, 1.0, 1.0, 1.0, 1.0, 1.0, 1.0, 1.0, 1.0, 1.0, 1.0, 1.0, 1.0, 1.0, 1.0, 1.0, 1.0, 1.0, 1.0, 1.0, 1.0, 1.0, 1.0, 1.0, 1.0, 1.0, 1.0, 1.0, 1.0, 1.0, 1.0, 1.0, 1.0, 1.0, 1.0, 1.0, 1.0, 1.0, 1.0, 1.0, 1.0, 1.0, 1.0, 1.0, 1.0, 1.0, 1.0, 1.0, 1.0, 1.0, 1.0, 1.0, 1.0, 1.0, 1.0, 1.0, 1.0, 1.0, 1.0, 1.0, 1.0, 1.0, 1.0, 1.0, 1.0, 1.0, 1.0, 1.0, 1.0, 1.0, 1.0, 1.0, 1.0, 1.0, 1.0, 1.0, 1.0, 1.0, 1.0, 1.0, 1.0, 1.0, 1.0, 1.0, 1.0, 1.0, 1.0, 1.0, 1.0, 1.0, 1.0, 1.0, 1.0, 1.0, 1.0, 1.0, 1.0, 1.0, 1.0, 1.0, 1.0, 1.0, 1.0, 1.0, 1.0, 1.0, 1.0, 1.0, 1.0, 1.0, 1.0, 1.0, 1.0, 1.0, 1.0, 1.0, 1.0, 1.0, 1.0, 1.0, 1.0, 1.0, 1.0, 1.0, 1.0, 1.0, 1.0, 1.0, 1.0, 1.0, 1.0, 1.0, 1.0, 1.0, 1.0, 1.0, 1.0, 1.0, 1.0, 1.0, 1.0, 1.0, 1.0, 1.0, 1.0, 1.0, 1.0, 1.0, 1.0, 1.0, 1.0, 1.0, 1.0, 1.0, 1.0, 1.0, 1.0, 1.0, 1.0, 1.0, 1.0, 1.0, 1.0, 1.0, 1.0, 1.0, 1.0, 1.0, 1.0, 1.0, 1.0, 1.0, 1.0, 1.0, 1.0, 1.0, 1.0, 1.0, 1.0, 1.0, 1.0, 1.0, 1.0, 1.0, 1.0, 1.0, 1.0, 1.0, 1.0, 1.0, 1.0, 1.0, 1.0, 1.0, 1.0, 1.0, 1.0, 1.0, 1.0, 1.0, 1.0, 1.0, 1.0, 1.0, 1.0, 1.0, 1.0, 1.0, 1.0, 1.0, 1.0, 1.0, 1.0, 1.0, 1.0, 1.0, 1.0, 1.0, 1.0, 1.0, 1.0, 1.0, 1.0, 1.0, 1.0, 1.0, 1.0, 1.0, 1.0, 1.0, 1.0, 1.0, 1.0, 1.0, 1.0, 1.0, 1.0, 1.0, 1.0, 1.0, 1.0, 1.0, 1.0, 1.0, 1.0, 1.0, 1.0, 1.0, 1.0, 1.0, 1.0, 1.0, 1.0, 1.0, 1.0, 1.0, 1.0, 1.0, 1.0, 1.0, 1.0, 1.0, 1.0, 1.0, 1.0, 1.0, 1.0, 1.0, 1.0, 1.0, 1.0, 1.0, 1.0, 1.0, 1.0, 1.0, 1.0, 1.0, 1.0, 1.0, 1.0, 1.0, 1.0, 1.0, 1.0, 1.0, 1.0, 1.0, 1.0, 1.0, 1.0, 1.0, 1.0, 1.0, 1.0, 1.0, 1.0, 1.0, 1.0, 1.0, 1.0, 1.0, 1.0, 1.0, 1.0, 1.0, 1.0, 1.0, 1.0, 1.0, 1.0, 1.0, 1.0, 1.0, 1.0, 1.0, 1.0, 1.0, 1.0, 1.0, 1.0, 1.0, 1.0, 1.0, 1.0, 1.0, 1.0, 1.0, 1.0, 1.0, 1.0, 1.0, 1.0, 1.0, 1.0, 1.0, 1.0, 1.0, 1.0, 1.0, 1.0, 1.0, 1.0, 1.0, 1.0, 1.0, 1.0, 1.0, 1.0, 1.0, 1.0, 1.0, 1.0, 1.0, 1.0, 1.0, 1.0, 1.0, 1.0, 1.0, 1.0, 1.0, 1.0, 1.0, 1.0, 1.0, 1.0, 1.0, 1.0, 1.0, 1.0, 1.0, 1.0, 1.0, 1.0, 1.0, 1.0, 1.0, 1.0, 1.0, 1.0, 1.0, 1.0, 1.0, 1.0, 1.0, 1.0, 1.0, 1.0, 1.0, 1.0, 1.0, 1.0, 1.0, 1.0, 1.0, 1.0, 1.0, 1.0, 1.0, 1.0, 1.0, 1.0, 1.0, 1.0, 1.0, 1.0, 1.0, 1.0, 1.0, 1.0, 1.0, 1.0, 1.0, 1.0, 1.0, 1.0, 1.0, 1.0, 1.0, 1.0, 1.0, 1.0, 1.0, 1.0, 1.0, 1.0, 1.0, 1.0, 1.0, 1.0, 1.0, 1.0, 1.0, 1.0, 1.0, 1.0, 1.0, 1.0, 1.0, 1.0, 1.0, 1.0, 1.0, 1.0, 1.0, 1.0, 1.0, 1.0, 1.0, 1.0, 1.0, 1.0, 1.0, 1.0, 1.0, 1.0, 1.0, 1.0, 1.0, 1.0, 1.0, 1.0, 1.0, 1.0, 1.0, 1.0, 1.0, 1.0, 1.0, 1.0, 1.0, 1.0, 1.0, 1.0, 1.0, 1.0, 1.0, 1.0, 1.0, 1.0, 1.0, 1.0, 1.0, 1.0, 1.0, 1.0, 1.0, 1.0, 1.0, 1.0, 1.0, 1.0, 1.0, 1.0, 1.0, 1.0, 1.0, 1.0, 1.0, 1.0, 1.0, 1.0, 1.0, 1.0, 1.0, 1.0, 1.0, 1.0, 1.0, 1.0, 1.0, 1.0, 1.0, 1.0, 1.0, 1.0, 1.0, 1.0, 1.0, 1.0, 1.0, 1.0, 1.0, 1.0, 1.0, 1.0, 1.0, 1.0, 1.0, 1.0, 1.0, 1.0, 1.0, 1.0, 1.0, 1.0, 1.0, 1.0, 1.0, 1.0, 1.0, 1.0, 1.0, 1.0, 1.0, 1.0, 1.0, 1.0, 1.0, 1.0, 1.0, 1.0, 1.0, 1.0, 1.0, 1.0, 1.0, 1.0, 1.0, 1.0, 1.0, 1.0, 1.0, 1.0, 1.0, 1.0, 1.0, 1.0, 1.0, 1.0, 1.0, 1.0, 1.0, 1.0, 1.0, 1.0, 1.0, 1.0, 1.0, 1.0, 1.0, 1.0, 1.0, 1.0, 1.0, 1.0, 1.0, 1.0, 1.0, 1.0, 1.0, 1.0, 1.0, 1.0, 1.0, 1.0, 1.0, 1.0, 1.0, 1.0, 1.0, 1.0, 1.0, 1.0, 1.0, 1.0, 1.0, 1.0, 1.0, 1.0, 1.0, 1.0, 1.0, 1.0, 1.0, 1.0, 1.0, 1.0, 1.0, 1.0, 1.0, 1.0, 1.0, 1.0, 1.0, 1.0, 1.0, 1.0, 1.0, 1.0, 1.0, 1.0, 1.0, 1.0, 1.0, 1.0, 1.0, 1.0, 1.0, 1.0, 1.0, 1.0, 1.0, 1.0, 1.0, 1.0, 1.0, 1.0, 1.0, 1.0, 1.0, 1.0, 1.0, 1.0, 1.0, 1.0, 1.0, 1.0, 1.0, 1.0, 1.0, 1.0, 1.0, 1.0, 1.0, 1.0, 1.0, 1.0, 1.0, 1.0, 1.0, 1.0, 1.0, 1.0, 1.0, 1.0, 1.0, 1.0, 1.0, 1.0, 1.0, 1.0, 1.0, 1.0, 1.0, 1.0, 1.0, 1.0, 1.0, 1.0, 1.0, 1.0, 1.0, 1.0, 1.0, 1.0, 1.0, 1.0, 1.0, 1.0, 1.0, 1.0, 1.0, 1.0, 1.0, 1.0, 1.0, 1.0, 1.0, 1.0, 1.0, 1.0, 1.0, 1.0, 1.0, 1.0, 1.0, 1.0, 1.0, 1.0, 1.0, 1.0, 1.0, 1.0, 1.0, 1.0, 1.0, 1.0, 1.0, 1.0, 1.0, 1.0, 1.0, 1.0, 1.0, 1.0, 1.0, 1.0, 1.0, 1.0, 1.0, 1.0, 1.0, 1.0, 1.0, 1.0, 1.0, 1.0, 1.0, 1.0, 1.0, 1.0, 1.0, 1.0, 1.0, 1.0, 1.0, 1.0, 1.0, 1.0, 1.0, 1.0, 1.0, 1.0, 1.0, 1.0, 1.0, 1.0, 1.0, 1.0, 1.0, 1.0, 1.0, 1.0, 1.0, 1.0, 1.0, 1.0, 1.0, 1.0, 1.0, 1.0, 1.0, 1.0, 1.0, 1.0, 1.0, 1.0, 1.0, 1.0, 1.0, 1.0, 1.0, 1.0, 1.0, 1.0, 1.0, 1.0, 1.0, 1.0, 1.0, 1.0, 1.0, 1.0, 1.0, 1.0, 1.0, 1.0, 1.0, 1.0, 1.0, 1.0, 1.0, 1.0, 1.0, 1.0, 1.0, 1.0, 1.0, 1.0, 1.0, 1.0, 1.0, 1.0, 1.0, 1.0, 1.0, 1.0, 1.0, 1.0, 1.0, 1.0, 1.0, 1.0, 1.0, 1.0, 1.0, 1.0, 1.0, 1.0, 1.0, 1.0, 1.0, 1.0, 1.0, 1.0, 1.0, 1.0, 1.0, 1.0, 1.0, 1.0, 1.0, 1.0, 1.0, 1.0, 1.0, 1.0, 1.0, 1.0, 1.0, 1.0, 1.0, 1.0, 1.0, 1.0, 1.0, 1.0, 1.0, 1.0, 1.0, 1.0, 1.0, 1.0, 1.0, 1.0, 1.0, 1.0, 1.0, 1.0, 1.0, 1.0, 1.0, 1.0, 1.0, 1.0, 1.0, 1.0, 1.0, 1.0, 1.0, 1.0, 1.0, 1.0, 1.0, 1.0, 1.0, 1.0, 1.0, 1.0, 1.0, 1.0, 1.0, 1.0, 1.0, 1.0, 1.0, 1.0, 1.0, 1.0, 1.0, 1.0, 1.0, 1.0, 1.0, 1.0, 1.0, 1.0, 1.0, 1.0, 1.0, 1.0, 1.0, 1.0, 1.0, 1.0, 1.0, 1.0, 1.0, 1.0, 1.0, 1.0, 1.0, 1.0, 1.0, 1.0, 1.0, 1.0, 1.0, 1.0, 1.0, 1.0, 1.0, 1.0, 1.0, 1.0, 1.0, 1.0, 1.0, 1.0, 1.0, 1.0, 1.0, 1.0, 1.0, 1.0, 1.0, 1.0, 1.0, 1.0, 1.0, 1.0, 1.0, 1.0, 1.0, 1.0, 1.0, 1.0, 1.0, 1.0, 1.0, 1.0, 1.0, 1.0, 1.0, 1.0, 1.0, 1.0, 1.0, 1.0, 1.0, 1.0, 1.0, 1.0, 1.0, 1.0, 1.0, 1.0, 1.0, 1.0, 1.0, 1.0, 1.0, 1.0, 1.0, 1.0, 1.0, 1.0, 1.0, 1.0, 1.0, 1.0, 1.0, 1.0, 1.0, 1.0, 1.0, 1.0, 1.0, 1.0, 1.0, 1.0, 1.0, 1.0, 1.0, 1.0, 1.0, 1.0, 1.0, 1.0, 1.0, 1.0, 1.0, 1.0, 1.0, 1.0, 1.0, 1.0, 1.0, 1.0, 1.0, 1.0, 1.0, 1.0, 1.0, 1.0, 1.0, 1.0, 1.0, 1.0, 1.0, 1.0, 1.0, 1.0, 1.0, 1.0, 1.0, 1.0, 1.0, 1.0, 1.0, 1.0, 1.0, 1.0, 1.0, 1.0, 1.0, 1.0, 1.0, 1.0, 1.0, 1.0, 1.0, 1.0, 1.0, 1.0, 1.0, 1.0, 1.0, 1.0, 1.0, 1.0, 1.0, 1.0, 1.0, 1.0, 1.0, 1.0, 1.0, 1.0, 1.0, 1.0, 1.0, 1.0, 1.0, 1.0, 1.0, 1.0, 1.0, 1.0, 1.0, 1.0, 1.0, 1.0, 1.0, 1.0, 1.0, 1.0, 1.0, 1.0, 1.0, 1.0, 1.0, 1.0, 1.0, 1.0, 1.0, 1.0, 1.0, 1.0, 1.0, 1.0, 1.0, 1.0, 1.0, 1.0, 1.0, 1.0, 1.0, 1.0, 1.0, 1.0, 1.0, 1.0, 1.0, 1.0, 1.0, 1.0, 1.0, 1.0, 1.0, 1.0, 1.0, 1.0, 1.0, 1.0, 1.0, 1.0, 1.0, 1.0, 1.0, 1.0, 1.0, 1.0, 1.0, 1.0, 1.0, 1.0, 1.0, 1.0, 1.0, 1.0, 1.0, 1.0, 1.0, 1.0, 1.0, 1.0, 1.0, 1.0, 1.0, 1.0, 1.0, 1.0, 1.0, 1.0, 1.0, 1.0, 1.0, 1.0, 1.0, 1.0, 1.0, 1.0, 1.0, 1.0, 1.0, 1.0, 1.0, 1.0, 1.0, 1.0, 1.0, 1.0, 1.0, 1.0, 1.0, 1.0, 1.0, 1.0, 1.0, 1.0, 1.0, 1.0, 1.0, 1.0, 1.0, 1.0, 1.0, 1.0, 1.0, 1.0, 1.0, 1.0, 1.0, 1.0, 1.0, 1.0, 1.0, 1.0, 1.0, 1.0, 1.0, 1.0, 1.0, 1.0, 1.0, 1.0, 1.0, 1.0, 1.0, 1.0, 1.0, 1.0, 1.0, 1.0, 1.0, 1.0, 1.0, 1.0, 1.0, 1.0, 1.0, 1.0, 1.0, 1.0, 1.0, 1.0, 1.0, 1.0, 1.0, 1.0, 1.0, 1.0, 1.0, 1.0, 1.0, 1.0, 1.0, 1.0, 1.0, 1.0, 1.0, 1.0, 1.0, 1.0, 1.0, 1.0, 1.0, 1.0, 1.0, 1.0, 1.0, 1.0, 1.0, 1.0, 1.0, 1.0, 1.0, 1.0, 1.0, 1.0, 1.0, 1.0, 1.0, 1.0, 1.0, 1.0, 1.0, 1.0, 1.0, 1.0, 1.0, 1.0, 1.0, 1.0, 1.0, 1.0, 1.0, 1.0, 1.0, 1.0, 1.0, 1.0, 1.0, 1.0, 1.0, 1.0, 1.0, 1.0, 1.0, 1.0, 1.0, 1.0, 1.0, 1.0, 1.0, 1.0, 1.0, 1.0, 1.0, 1.0, 1.0, 1.0, 1.0, 1.0, 1.0, 1.0, 1.0, 1.0, 1.0, 1.0, 1.0, 1.0, 1.0, 1.0, 1.0, 1.0, 1.0, 1.0, 1.0, 1.0, 1.0, 1.0, 1.0, 1.0, 1.0, 1.0, 1.0, 1.0, 1.0, 1.0, 1.0, 1.0, 1.0, 1.0, 1.0, 1.0, 1.0, 1.0, 1.0, 1.0, 1.0, 1.0, 1.0, 1.0, 1.0, 1.0, 1.0, 1.0, 1.0, 1.0, 1.0, 1.0, 1.0, 1.0, 1.0, 1.0, 1.0, 1.0, 1.0, 1.0, 1.0, 1.0, 1.0, 1.0, 1.0, 1.0, 1.0, 1.0, 1.0, 1.0, 1.0, 1.0, 1.0, 1.0, 1.0, 1.0, 1.0, 1.0, 1.0, 1.0, 1.0, 1.0, 1.0, 1.0, 1.0, 1.0, 1.0, 1.0, 1.0, 1.0, 1.0, 1.0, 1.0, 1.0, 1.0, 1.0, 1.0, 1.0, 1.0, 1.0, 1.0, 1.0, 1.0, 1.0, 1.0, 1.0, 1.0, 1.0, 1.0, 1.0, 1.0, 1.0, 1.0, 1.0, 1.0, 1.0, 1.0, 1.0, 1.0, 1.0, 1.0, 1.0, 1.0, 1.0, 1.0, 1.0, 1.0, 1.0, 1.0, 1.0, 1.0, 1.0, 1.0, 1.0, 1.0, 1.0, 1.0, 1.0, 1.0, 1.0, 1.0, 1.0, 1.0, 1.0, 1.0, 1.0, 1.0, 1.0, 1.0, 1.0, 1.0, 1.0, 1.0, 1.0, 1.0, 1.0, 1.0, 1.0, 1.0, 1.0, 1.0, 1.0, 1.0, 1.0, 1.0, 1.0, 1.0, 1.0, 1.0, 1.0, 1.0, 1.0, 1.0, 1.0, 1.0, 1.0, 1.0, 1.0, 1.0, 1.0, 1.0, 1.0, 1.0, 1.0, 1.0, 1.0, 1.0, 1.0, 1.0, 1.0, 1.0, 1.0, 1.0, 1.0, 1.0, 1.0, 1.0, 1.0, 1.0, 1.0, 1.0, 1.0, 1.0, 1.0, 1.0, 1.0, 1.0, 1.0, 1.0, 1.0, 1.0, 1.0, 1.0, 1.0, 1.0, 1.0, 1.0, 1.0, 1.0, 1.0, 1.0, 1.0, 1.0, 1.0, 1.0, 1.0, 1.0, 1.0, 1.0, 1.0, 1.0, 1.0, 1.0, 1.0, 1.0, 1.0, 1.0, 1.0, 1.0, 1.0, 1.0, 1.0, 1.0, 1.0, 1.0, 1.0, 1.0, 1.0, 1.0, 1.0, 1.0, 1.0, 1.0, 1.0, 1.0, 1.0, 1.0, 1.0, 1.0, 1.0, 1.0, 1.0, 1.0, 1.0, 1.0, 1.0, 1.0, 1.0, 1.0, 1.0, 1.0, 1.0, 1.0, 1.0, 1.0, 1.0, 1.0, 1.0, 1.0, 1.0, 1.0, 1.0, 1.0, 1.0, 1.0, 1.0, 1.0, 1.0, 1.0, 1.0, 1.0, 1.0, 1.0, 1.0, 1.0, 1.0, 1.0, 1.0, 1.0, 1.0, 1.0, 1.0, 1.0, 1.0, 1.0, 1.0, 1.0, 1.0, 1.0, 1.0, 1.0, 1.0, 1.0, 1.0, 1.0, 1.0, 1.0, 1.0, 1.0, 1.0, 1.0, 1.0, 1.0, 1.0, 1.0, 1.0, 1.0, 1.0, 1.0, 1.0, 1.0, 1.0, 1.0, 1.0, 1.0, 1.0, 1.0, 1.0, 1.0, 1.0, 1.0, 1.0, 1.0, 1.0, 1.0, 1.0, 1.0, 1.0, 1.0, 1.0, 1.0, 1.0, 1.0, 1.0, 1.0, 1.0, 1.0, 1.0, 1.0, 1.0, 1.0, 1.0, 1.0, 1.0, 1.0, 1.0, 1.0, 1.0, 1.0, 1.0, 1.0, 1.0, 1.0, 1.0, 1.0, 1.0, 1.0, 1.0, 1.0, 1.0, 1.0, 1.0, 1.0, 1.0, 1.0, 1.0, 1.0, 1.0, 1.0, 1.0, 1.0, 1.0, 1.0, 1.0, 1.0, 1.0, 1.0, 1.0, 1.0, 1.0, 1.0, 1.0, 1.0, 1.0, 1.0, 1.0, 1.0, 1.0, 1.0, 1.0, 1.0, 1.0, 1.0, 1.0, 1.0, 1.0, 1.0, 1.0, 1.0, 1.0, 1.0, 1.0, 1.0, 1.0, 1.0, 1.0, 1.0, 1.0, 1.0, 1.0, 1.0, 1.0, 1.0, 1.0, 1.0, 1.0, 1.0, 1.0, 1.0, 1.0, 1.0, 1.0, 1.0, 1.0, 1.0, 1.0, 1.0, 1.0, 1.0, 1.0, 1.0, 1.0, 1.0, 1.0, 1.0, 1.0, 1.0, 1.0, 1.0, 1.0, 1.0, 1.0, 1.0, 1.0, 1.0, 1.0, 1.0, 1.0, 1.0, 1.0, 1.0, 1.0, 1.0, 1.0, 1.0, 1.0, 1.0, 1.0, 1.0, 1.0, 1.0, 1.0, 1.0, 1.0, 1.0, 1.0, 1.0, 1.0, 1.0, 1.0, 1.0, 1.0, 1.0, 1.0, 1.0, 1.0, 1.0, 1.0, 1.0, 1.0, 1.0, 1.0, 1.0, 1.0, 1.0, 1.0, 1.0, 1.0, 1.0, 1.0, 1.0, 1.0, 1.0, 1.0, 1.0, 1.0, 1.0, 1.0, 1.0, 1.0, 1.0, 1.0, 1.0, 1.0, 1.0, 1.0, 1.0, 1.0, 1.0, 1.0, 1.0, 1.0, 1.0, 1.0, 1.0, 1.0, 1.0, 1.0, 1.0, 1.0, 1.0, 1.0, 1.0, 1.0, 1.0, 1.0, 1.0, 1.0, 1.0, 1.0, 1.0, 1.0, 1.0, 1.0, 1.0, 1.0, 1.0, 1.0, 1.0, 1.0, 1.0, 1.0, 1.0, 1.0, 1.0, 1.0, 1.0, 1.0, 1.0, 1.0, 1.0, 1.0, 1.0, 1.0, 1.0, 1.0, 1.0, 1.0, 1.0, 1.0, 1.0, 1.0, 1.0, 1.0, 1.0, 1.0, 1.0, 1.0, 1.0, 1.0, 1.0, 1.0, 1.0, 1.0, 1.0, 1.0, 1.0, 1.0, 1.0, 1.0, 1.0, 1.0, 1.0, 1.0, 1.0, 1.0, 1.0, 1.0, 1.0, 1.0, 1.0, 1.0, 1.0, 1.0, 1.0, 1.0, 1.0, 1.0, 1.0, 1.0, 1.0, 1.0, 1.0, 1.0, 1.0, 1.0, 1.0, 1.0, 1.0, 1.0, 1.0, 1.0, 1.0, 1.0, 1.0, 1.0, 1.0, 1.0, 1.0, 1.0, 1.0, 1.0, 1.0, 1.0, 1.0, 1.0, 1.0, 1.0, 1.0, 1.0, 1.0, 1.0, 1.0, 1.0, 1.0, 1.0, 1.0, 1.0, 1.0, 1.0, 1.0, 1.0, 1.0, 1.0, 1.0, 1.0, 1.0, 1.0, 1.0, 1.0, 1.0, 1.0, 1.0, 1.0, 1.0, 1.0, 1.0, 1.0, 1.0, 1.0, 1.0, 1.0, 1.0, 1.0, 1.0, 1.0, 1.0, 1.0, 1.0, 1.0, 1.0, 1.0, 1.0, 1.0, 1.0, 1.0, 1.0, 1.0, 1.0, 1.0, 1.0, 1.0, 1.0, 1.0, 1.0, 1.0, 1.0, 1.0, 1.0, 1.0, 1.0, 1.0, 1.0, 1.0, 1.0, 1.0, 1.0, 1.0, 1.0, 1.0, 1.0, 1.0, 1.0, 1.0, 1.0, 1.0, 1.0, 1.0, 1.0, 1.0, 1.0, 1.0, 1.0, 1.0, 1.0, 1.0, 1.0, 1.0, 1.0, 1.0, 1.0, 1.0, 1.0, 1.0, 1.0, 1.0, 1.0, 1.0, 1.0, 1.0, 1.0, 1.0, 1.0, 1.0, 1.0, 1.0, 1.0, 1.0, 1.0, 1.0, 1.0, 1.0, 1.0, 1.0, 1.0, 1.0, 1.0, 1.0, 1.0, 1.0, 1.0, 1.0, 1.0, 1.0, 1.0, 1.0, 1.0, 1.0, 1.0, 1.0, 1.0, 1.0, 1.0, 1.0, 1.0, 1.0, 1.0, 1.0, 1.0, 1.0, 1.0, 1.0, 1.0, 1.0, 1.0, 1.0, 1.0, 1.0, 1.0, 1.0, 1.0, 1.0, 1.0, 1.0, 1.0, 1.0, 1.0, 1.0, 1.0, 1.0, 1.0, 1.0, 1.0, 1.0, 1.0, 1.0, 1.0, 1.0, 1.0, 1.0, 1.0, 1.0, 1.0, 1.0, 1.0, 1.0, 1.0, 1.0, 1.0, 1.0, 1.0, 1.0, 1.0, 1.0, 1.0, 1.0, 1.0, 1.0, 1.0, 1.0, 1.0, 1.0, 1.0, 1.0, 1.0, 1.0, 1.0, 1.0, 1.0, 1.0, 1.0, 1.0, 1.0, 1.0, 1.0, 1.0, 1.0, 1.0, 1.0, 1.0, 1.0, 1.0, 1.0, 1.0, 1.0, 1.0, 1.0, 1.0, 1.0, 1.0, 1.0, 1.0, 1.0, 1.0, 1.0, 1.0, 1.0, 1.0, 1.0, 1.0, 1.0, 1.0, 1.0, 1.0, 1.0, 1.0, 1.0, 1.0, 1.0, 1.0, 1.0, 1.0, 1.0, 1.0, 1.0, 1.0, 1.0, 1.0, 1.0, 1.0, 1.0, 1.0, 1.0, 1.0, 1.0, 1.0, 1.0, 1.0, 1.0, 1.0, 1.0, 1.0, 1.0, 1.0, 1.0, 1.0, 1.0, 1.0, 1.0, 1.0, 1.0, 1.0, 1.0, 1.0, 1.0, 1.0, 1.0, 1.0, 1.0, 1.0, 1.0, 1.0, 1.0, 1.0, 1.0, 1.0, 1.0, 1.0, 1.0, 1.0, 1.0, 1.0, 1.0, 1.0, 1.0, 1.0, 1.0, 1.0, 1.0, 1.0, 1.0, 1.0, 1.0, 1.0, 1.0, 1.0, 1.0, 1.0, 1.0, 1.0, 1.0, 1.0, 1.0, 1.0, 1.0, 1.0, 1.0, 1.0, 1.0, 1.0, 1.0, 1.0, 1.0, 1.0, 1.0, 1.0, 1.0, 1.0, 1.0, 1.0, 1.0, 1.0, 1.0, 1.0, 1.0, 1.0, 1.0, 1.0, 1.0, 1.0, 1.0, 1.0, 1.0, 1.0, 1.0, 1.0, 1.0, 1.0, 1.0, 1.0, 1.0, 1.0, 1.0, 1.0, 1.0, 1.0, 1.0, 1.0, 1.0, 1.0, 1.0, 1.0, 1.0, 1.0, 1.0, 1.0, 1.0, 1.0, 1.0, 1.0, 1.0, 1.0, 1.0, 1.0, 1.0, 1.0, 1.0, 1.0, 1.0, 1.0, 1.0, 1.0, 1.0, 1.0, 1.0, 1.0, 1.0, 1.0, 1.0, 1.0, 1.0, 1.0, 1.0, 1.0, 1.0, 1.0, 1.0, 1.0, 1.0, 1.0, 1.0, 1.0, 1.0, 1.0, 1.0, 1.0, 1.0, 1.0, 1.0, 1.0, 1.0, 1.0, 1.0, 1.0, 1.0, 1.0, 1.0, 1.0, 1.0, 1.0, 1.0, 1.0, 1.0, 1.0, 1.0, 1.0, 1.0, 1.0, 1.0, 1.0, 1.0, 1.0, 1.0, 1.0, 1.0, 1.0, 1.0, 1.0, 1.0, 1.0, 1.0, 1.0, 1.0, 1.0, 1.0, 1.0, 1.0, 1.0, 1.0, 1.0, 1.0, 1.0, 1.0, 1.0, 1.0, 1.0, 1.0, 1.0, 1.0, 1.0, 1.0, 1.0, 1.0, 1.0, 1.0, 1.0, 1.0, 1.0, 1.0, 1.0, 1.0, 1.0, 1.0, 1.0, 1.0, 1.0, 1.0, 1.0, 1.0, 1.0, 1.0, 1.0, 1.0, 1.0, 1.0, 1.0, 1.0, 1.0, 1.0, 1.0, 1.0, 1.0, 1.0, 1.0, 1.0, 1.0, 1.0, 1.0, 1.0, 1.0, 1.0, 1.0, 1.0, 1.0, 1.0, 1.0, 1.0, 1.0, 1.0, 1.0, 1.0, 1.0, 1.0, 1.0, 1.0, 1.0, 1.0, 1.0, 1.0, 1.0, 1.0, 1.0, 1.0, 1.0, 1.0, 1.0, 1.0, 1.0, 1.0, 1.0, 1.0, 1.0, 1.0, 1.0, 1.0, 1.0, 1.0, 1.0, 1.0, 1.0, 1.0, 1.0, 1.0, 1.0, 1.0, 1.0, 1.0, 1.0, 1.0, 1.0, 1.0, 1.0, 1.0, 1.0, 1.0, 1.0, 1.0, 1.0, 1.0, 1.0, 1.0, 1.0, 1.0, 1.0, 1.0, 1.0, 1.0, 1.0, 1.0, 1.0, 1.0, 1.0, 1.0, 1.0, 1.0, 1.0, 1.0, 1.0, 1.0, 1.0, 1.0, 1.0, 1.0, 1.0, 1.0, 1.0, 1.0, 1.0, 1.0, 1.0, 1.0, 1.0, 1.0, 1.0, 1.0, 1.0, 1.0, 1.0, 1.0, 1.0, 1.0, 1.0, 1.0, 1.0, 1.0, 1.0, 1.0, 1.0, 1.0, 1.0, 1.0, 1.0, 1.0, 1.0, 1.0, 1.0, 1.0, 1.0, 1.0, 1.0, 1.0, 1.0, 1.0, 1.0, 1.0, 1.0, 1.0, 1.0, 1.0, 1.0, 1.0, 1.0, 1.0, 1.0, 1.0, 1.0, 1.0, 1.0, 1.0, 1.0, 1.0, 1.0, 1.0, 1.0, 1.0, 1.0, 1.0, 1.0, 1.0, 1.0, 1.0, 1.0, 1.0, 1.0, 1.0, 1.0, 1.0, 1.0, 1.0, 1.0, 1.0, 1.0, 1.0, 1.0, 1.0, 1.0, 1.0, 1.0, 1.0, 1.0, 1.0, 1.0, 1.0, 1.0, 1.0, 1.0, 1.0, 1.0, 1.0, 1.0, 1.0, 1.0, 1.0, 1.0, 1.0, 1.0, 1.0, 1.0, 1.0, 1.0, 1.0, 1.0, 1.0, 1.0, 1.0, 1.0, 1.0, 1.0, 1.0, 1.0, 1.0, 1.0, 1.0, 1.0, 1.0, 1.0, 1.0, 1.0, 1.0, 1.0, 1.0, 1.0, 1.0, 1.0, 1.0, 1.0, 1.0, 1.0, 1.0, 1.0, 1.0, 1.0, 1.0, 1.0, 1.0, 1.0, 1.0, 1.0, 1.0, 1.0, 1.0, 1.0, 1.0, 1.0, 1.0, 1.0, 1.0, 1.0, 1.0, 1.0, 1.0, 1.0, 1.0, 1.0, 1.0, 1.0, 1.0, 1.0, 1.0, 1.0, 1.0, 1.0, 1.0, 1.0, 1.0, 1.0, 1.0, 1.0, 1.0, 1.0, 1.0, 1.0, 1.0, 1.0, 1.0, 1.0, 1.0, 1.0, 1.0, 1.0, 1.0, 1.0, 1.0, 1.0, 1.0, 1.0, 1.0, 1.0, 1.0, 1.0, 1.0, 1.0, 1.0, 1.0, 1.0, 1.0, 1.0, 1.0, 1.0, 1.0, 1.0, 1.0, 1.0, 1.0, 1.0, 1.0, 1.0, 1.0, 1.0, 1.0, 1.0, 1.0, 1.0, 1.0, 1.0, 1.0, 1.0, 1.0, 1.0, 1.0, 1.0, 1.0, 1.0, 1.0, 1.0, 1.0, 1.0, 1.0, 1.0, 1.0, 1.0, 1.0, 1.0, 1.0, 1.0, 1.0, 1.0, 1.0, 1.0, 1.0, 1.0, 1.0, 1.0, 1.0, 1.0, 1.0, 1.0, 1.0, 1.0, 1.0, 1.0, 1.0, 1.0, 1.0, 1.0, 1.0, 1.0, 1.0, 1.0, 1.0, 1.0, 1.0, 1.0, 1.0, 1.0, 1.0, 1.0, 1.0, 1.0, 1.0, 1.0, 1.0, 1.0, 1.0, 1.0, 1.0, 1.0, 1.0, 1.0, 1.0, 1.0, 1.0, 1.0, 1.0, 1.0, 1.0, 1.0, 1.0, 1.0, 1.0, 1.0, 1.0, 1.0, 1.0, 1.0, 1.0, 1.0, 1.0, 1.0, 1.0, 1.0, 1.0, 1.0, 1.0, 1.0, 1.0, 1.0, 1.0, 1.0, 1.0, 1.0, 1.0, 1.0, 1.0, 1.0, 1.0, 1.0, 1.0, 1.0, 1.0, 1.0, 1.0, 1.0, 1.0, 1.0, 1.0, 1.0, 1.0, 1.0, 1.0, 1.0, 1.0, 1.0, 1.0, 1.0, 1.0, 1.0, 1.0, 1.0, 1.0, 1.0, 1.0, 1.0, 1.0, 1.0, 1.0, 1.0, 1.0, 1.0, 1.0, 1.0, 1.0, 1.0, 1.0, 1.0, 1.0, 1.0, 1.0, 1.0, 1.0, 1.0, 1.0, 1.0, 1.0, 1.0, 1.0, 1.0, 1.0, 1.0, 1.0, 1.0, 1.0, 1.0, 1.0, 1.0, 1.0, 1.0, 1.0, 1.0, 1.0, 1.0, 1.0, 1.0, 1.0, 1.0, 1.0, 1.0, 1.0, 1.0, 1.0, 1.0, 1.0, 1.0, 1.0, 1.0, 1.0, 1.0, 1.0, 1.0, 1.0, 1.0, 1.0, 1.0, 1.0, 1.0, 1.0, 1.0, 1.0, 1.0, 1.0, 1.0, 1.0, 1.0, 1.0, 1.0, 1.0, 1.0, 1.0, 1.0, 1.0, 1.0, 1.0, 1.0, 1.0, 1.0, 1.0, 1.0, 1.0, 1.0, 1.0, 1.0, 1.0, 1.0, 1.0, 1.0, 1.0, 1.0, 1.0, 1.0, 1.0, 1.0, 1.0, 1.0, 1.0, 1.0, 1.0, 1.0, 1.0, 1.0, 1.0, 1.0, 1.0, 1.0, 1.0, 1.0, 1.0, 1.0, 1.0, 1.0, 1.0, 1.0, 1.0, 1.0, 1.0, 1.0, 1.0, 1.0, 1.0, 1.0, 1.0, 1.0, 1.0, 1.0, 1.0, 1.0, 1.0, 1.0, 1.0, 1.0, 1.0, 1.0, 1.0, 1.0, 1.0, 1.0, 1.0, 1.0, 1.0, 1.0, 1.0, 1.0, 1.0, 1.0, 1.0, 1.0, 1.0, 1.0, 1.0, 1.0, 1.0, 1.0, 1.0, 1.0, 1.0, 1.0, 1.0, 1.0, 1.0, 1.0, 1.0, 1.0, 1.0, 1.0, 1.0, 1.0, 1.0, 1.0, 1.0, 1.0, 1.0, 1.0, 1.0, 1.0, 1.0, 1.0, 1.0, 1.0, 1.0, 1.0, 1.0, 1.0, 1.0, 1.0, 1.0, 1.0, 1.0, 1.0, 1.0, 1.0, 1.0, 1.0, 1.0, 1.0, 1.0, 1.0, 1.0, 1.0, 1.0, 1.0, 1.0, 1.0, 1.0, 1.0, 1.0, 1.0, 1.0, 1.0, 1.0, 1.0, 1.0, 1.0, 1.0, 1.0, 1.0, 1.0, 1.0, 1.0, 1.0, 1.0, 1.0, 1.0, 1.0, 1.0, 1.0, 1.0, 1.0, 1.0, 1.0, 1.0, 1.0, 1.0, 1.0, 1.0, 1.0, 1.0, 1.0, 1.0, 1.0, 1.0, 1.0, 1.0, 1.0, 1.0, 1.0, 1.0, 1.0, 1.0, 1.0, 1.0, 1.0, 1.0, 1.0, 1.0, 1.0, 1.0, 1.0, 1.0, 1.0, 1.0, 1.0, 1.0, 1.0, 1.0, 1.0, 1.0, 1.0, 1.0, 1.0, 1.0, 1.0, 1.0, 1.0, 1.0, 1.0, 1.0, 1.0, 1.0, 1.0, 1.0, 1.0, 1.0, 1.0, 1.0, 1.0, 1.0, 1.0, 1.0, 1.0, 1.0, 1.0, 1.0, 1.0, 1.0, 1.0, 1.0, 1.0, 1.0, 1.0, 1.0, 1.0, 1.0, 1.0, 1.0, 1.0, 1.0, 1.0, 1.0, 1.0, 1.0, 1.0, 1.0, 1.0, 1.0, 1.0, 1.0, 1.0, 1.0, 1.0, 1.0, 1.0, 1.0, 1.0, 1.0, 1.0, 1.0, 1.0, 1.0, 1.0, 1.0, 1.0, 1.0, 1.0, 1.0, 1.0, 1.0, 1.0, 1.0, 1.0, 1.0, 1.0, 1.0, 1.0, 1.0, 1.0, 1.0, 1.0, 1.0, 1.0, 1.0, 1.0, 1.0, 1.0, 1.0, 1.0, 1.0, 1.0, 1.0, 1.0, 1.0, 1.0, 1.0, 1.0, 1.0, 1.0, 1.0, 1.0, 1.0, 1.0, 1.0, 1.0, 1.0, 1.0, 1.0, 1.0, 1.0, 1.0, 1.0, 1.0, 1.0, 1.0, 1.0, 1.0, 1.0, 1.0, 1.0, 1.0, 1.0, 1.0, 1.0, 1.0, 1.0, 1.0, 1.0, 1.0, 1.0, 1.0, 1.0, 1.0, 1.0, 1.0, 1.0, 1.0, 1.0, 1.0, 1.0, 1.0, 1.0, 1.0, 1.0, 1.0, 1.0, 1.0, 1.0, 1.0, 1.0, 1.0, 1.0, 1.0, 1.0, 1.0, 1.0, 1.0, 1.0, 1.0, 1.0, 1.0, 1.0, 1.0, 1.0, 1.0, 1.0, 1.0, 1.0, 1.0, 1.0, 1.0, 1.0, 1.0, 1.0, 1.0, 1.0, 1.0, 1.0, 1.0, 1.0, 1.0, 1.0, 1.0, 1.0, 1.0, 1.0, 1.0, 1.0, 1.0, 1.0, 1.0, 1.0, 1.0, 1.0, 1.0, 1.0, 1.0, 1.0, 1.0, 1.0, 1.0, 1.0, 1.0, 1.0, 1.0, 1.0, 1.0, 1.0, 1.0, 1.0, 1.0, 1.0, 1.0, 1.0, 1.0, 1.0, 1.0, 1.0, 1.0, 1.0, 1.0, 1.0, 1.0, 1.0, 1.0, 1.0, 1.0, 1.0, 1.0, 1.0, 1.0, 1.0, 1.0, 1.0, 1.0, 1.0, 1.0, 1.0, 1.0, 1.0, 1.0, 1.0, 1.0, 1.0, 1.0, 1.0, 1.0, 1.0, 1.0, 1.0, 1.0, 1.0, 1.0, 1.0, 1.0, 1.0, 1.0, 1.0, 1.0, 1.0, 1.0, 1.0, 1.0, 1.0, 1.0, 1.0, 1.0, 1.0, 1.0, 1.0, 1.0, 1.0, 1.0, 1.0, 1.0, 1.0, 1.0, 1.0, 1.0, 1.0, 1.0, 1.0, 1.0, 1.0, 1.0, 1.0, 1.0, 1.0, 1.0, 1.0, 1.0, 1.0, 1.0, 1.0, 1.0, 1.0, 1.0, 1.0, 1.0, 1.0])
me_plane.materials.append(mat_matbase)
me_plane.use_remesh_fix_poles = True
me_plane.use_remesh_preserve_attributes = False
me_plane.use_mirror_vertex_groups = False
me_plane.use_paint_bone_selection = False
me_plane.use_paint_mask = True
me_plane.update()
me_cube_001 = bpy.data.meshes.new('Cube.001')
me_cube_001.from_pydata([(-1.0, -1.0, -1.0), (-1.0, -1.0, 1.0), (-1.0, 1.0, -1.0), (-1.0, 1.0, 1.0), (1.0, -1.0, -1.0), (1.0, -1.0, 1.0), (1.0, 1.0, -1.0), (1.0, 1.0, 1.0)], [], [(0, 1, 3, 2), (2, 3, 7, 6), (6, 7, 5, 4), (4, 5, 1, 0), (2, 6, 4, 0), (7, 3, 1, 5)])
_uv = me_cube_001.uv_layers.new(name='UVMap')
_uv.uv.foreach_set('vector', [0.375, 0.0, 0.625, 0.0, 0.625, 0.25, 0.375, 0.25, 0.375, 0.25, 0.625, 0.25, 0.625, 0.5, 0.375, 0.5, 0.375, 0.5, 0.625, 0.5, 0.625, 0.75, 0.375, 0.75, 0.375, 0.75, 0.625, 0.75, 0.625, 1.0, 0.375, 1.0, 0.125, 0.5, 0.375, 0.5, 0.375, 0.75, 0.125, 0.75, 0.625, 0.5, 0.875, 0.5, 0.875, 0.75, 0.625, 0.75])
me_cube_001.use_remesh_fix_poles = True
me_cube_001.use_remesh_preserve_attributes = False
me_cube_001.use_mirror_vertex_groups = False
me_cube_001.update()
me_cube_002 = bpy.data.meshes.new('Cube.002')
me_cube_002.from_pydata([(-1.0, -1.0, -1.0), (-1.0, -1.0, 1.0), (-1.0, 1.0, -1.0), (-1.0, 1.0, 1.0), (1.0, -1.0, -1.0), (1.0, -1.0, 1.0), (1.0, 1.0, -1.0), (1.0, 1.0, 1.0)], [], [(0, 1, 3, 2), (2, 3, 7, 6), (6, 7, 5, 4), (4, 5, 1, 0), (2, 6, 4, 0), (7, 3, 1, 5)])
_uv = me_cube_002.uv_layers.new(name='UVMap')
_uv.uv.foreach_set('vector', [0.375, 0.0, 0.625, 0.0, 0.625, 0.25, 0.375, 0.25, 0.375, 0.25, 0.625, 0.25, 0.625, 0.5, 0.375, 0.5, 0.375, 0.5, 0.625, 0.5, 0.625, 0.75, 0.375, 0.75, 0.375, 0.75, 0.625, 0.75, 0.625, 1.0, 0.375, 1.0, 0.125, 0.5, 0.375, 0.5, 0.375, 0.75, 0.125, 0.75, 0.625, 0.5, 0.875, 0.5, 0.875, 0.75, 0.625, 0.75])
me_cube_002.use_remesh_fix_poles = True
me_cube_002.use_remesh_preserve_attributes = False
me_cube_002.use_mirror_vertex_groups = False
me_cube_002.update()
me_cube_003 = bpy.data.meshes.new('Cube.003')
me_cube_003.from_pydata([(-1.0, -1.0, -1.0), (-1.0, -1.0, 1.0), (-1.0, 1.0, -1.0), (-1.0, 1.0, 1.0), (1.0, -1.0, -1.0), (1.0, -1.0, 1.0), (1.0, 1.0, -1.0), (1.0, 1.0, 1.0)], [], [(0, 1, 3, 2), (2, 3, 7, 6), (6, 7, 5, 4), (4, 5, 1, 0), (2, 6, 4, 0), (7, 3, 1, 5)])
_uv = me_cube_003.uv_layers.new(name='UVMap')
_uv.uv.foreach_set('vector', [0.375, 0.0, 0.625, 0.0, 0.625, 0.25, 0.375, 0.25, 0.375, 0.25, 0.625, 0.25, 0.625, 0.5, 0.375, 0.5, 0.375, 0.5, 0.625, 0.5, 0.625, 0.75, 0.375, 0.75, 0.375, 0.75, 0.625, 0.75, 0.625, 1.0, 0.375, 1.0, 0.125, 0.5, 0.375, 0.5, 0.375, 0.75, 0.125, 0.75, 0.625, 0.5, 0.875, 0.5, 0.875, 0.75, 0.625, 0.75])
me_cube_003.use_remesh_fix_poles = True
me_cube_003.use_remesh_preserve_attributes = False
me_cube_003.use_mirror_vertex_groups = False
me_cube_003.update()
me_cube_004 = bpy.data.meshes.new('Cube.004')
me_cube_004.from_pydata([(-1.0, -1.0, -1.0), (-1.0, -1.0, 1.0), (-1.0, 1.0, -1.0), (-1.0, 1.0, 1.0), (1.0, -1.0, -1.0), (1.0, -1.0, 1.0), (1.0, 1.0, -1.0), (1.0, 1.0, 1.0)], [], [(0, 1, 3, 2), (2, 3, 7, 6), (6, 7, 5, 4), (4, 5, 1, 0), (2, 6, 4, 0), (7, 3, 1, 5)])
_uv = me_cube_004.uv_layers.new(name='UVMap')
_uv.uv.foreach_set('vector', [0.375, 0.0, 0.625, 0.0, 0.625, 0.25, 0.375, 0.25, 0.375, 0.25, 0.625, 0.25, 0.625, 0.5, 0.375, 0.5, 0.375, 0.5, 0.625, 0.5, 0.625, 0.75, 0.375, 0.75, 0.375, 0.75, 0.625, 0.75, 0.625, 1.0, 0.375, 1.0, 0.125, 0.5, 0.375, 0.5, 0.375, 0.75, 0.125, 0.75, 0.625, 0.5, 0.875, 0.5, 0.875, 0.75, 0.625, 0.75])
me_cube_004.use_remesh_fix_poles = True
me_cube_004.use_remesh_preserve_attributes = False
me_cube_004.use_mirror_vertex_groups = False
me_cube_004.update()
me_cube_005 = bpy.data.meshes.new('Cube.005')
me_cube_005.from_pydata([(-1.0, -1.0, -1.0), (-1.0, -1.0, 1.0), (-1.0, 1.0, -1.0), (-1.0, 1.0, 1.0), (1.0, -1.0, -1.0), (1.0, -1.0, 1.0), (1.0, 1.0, -1.0), (1.0, 1.0, 1.0)], [], [(0, 1, 3, 2), (2, 3, 7, 6), (6, 7, 5, 4), (4, 5, 1, 0), (2, 6, 4, 0), (7, 3, 1, 5)])
_uv = me_cube_005.uv_layers.new(name='UVMap')
_uv.uv.foreach_set('vector', [0.375, 0.0, 0.625, 0.0, 0.625, 0.25, 0.375, 0.25, 0.375, 0.25, 0.625, 0.25, 0.625, 0.5, 0.375, 0.5, 0.375, 0.5, 0.625, 0.5, 0.625, 0.75, 0.375, 0.75, 0.375, 0.75, 0.625, 0.75, 0.625, 1.0, 0.375, 1.0, 0.125, 0.5, 0.375, 0.5, 0.375, 0.75, 0.125, 0.75, 0.625, 0.5, 0.875, 0.5, 0.875, 0.75, 0.625, 0.75])
me_cube_005.use_remesh_fix_poles = True
me_cube_005.use_remesh_preserve_attributes = False
me_cube_005.use_mirror_vertex_groups = False
me_cube_005.update()
me_cube_006 = bpy.data.meshes.new('Cube.006')
me_cube_006.from_pydata([(-1.0, -1.0, -1.0), (-1.0, -1.0, 1.0), (-1.0, 1.0, -1.0), (-1.0, 1.0, 1.0), (1.0, -1.0, -1.0), (1.0, -1.0, 1.0), (1.0, 1.0, -1.0), (1.0, 1.0, 1.0)], [], [(0, 1, 3, 2), (2, 3, 7, 6), (6, 7, 5, 4), (4, 5, 1, 0), (2, 6, 4, 0), (7, 3, 1, 5)])
_uv = me_cube_006.uv_layers.new(name='UVMap')
_uv.uv.foreach_set('vector', [0.375, 0.0, 0.625, 0.0, 0.625, 0.25, 0.375, 0.25, 0.375, 0.25, 0.625, 0.25, 0.625, 0.5, 0.375, 0.5, 0.375, 0.5, 0.625, 0.5, 0.625, 0.75, 0.375, 0.75, 0.375, 0.75, 0.625, 0.75, 0.625, 1.0, 0.375, 1.0, 0.125, 0.5, 0.375, 0.5, 0.375, 0.75, 0.125, 0.75, 0.625, 0.5, 0.875, 0.5, 0.875, 0.75, 0.625, 0.75])
me_cube_006.use_remesh_fix_poles = True
me_cube_006.use_remesh_preserve_attributes = False
me_cube_006.use_mirror_vertex_groups = False
me_cube_006.update()
arm_armature = bpy.data.armatures.new('Armature')  # bones are not reproduced

# ---- objects
ob_basemesh = bpy.data.objects.new('BaseMesh', me_plane)
ob_armature = bpy.data.objects.new('Armature', arm_armature)
ob_colshape_legupper_l_box = bpy.data.objects.new('__colShape.LegUpper.L.Box', me_cube_001)
ob_colshape_legmiddle_l_box = bpy.data.objects.new('__colShape.LegMiddle.L.Box', me_cube_002)
ob_colshape_leglower_l_box = bpy.data.objects.new('__colShape.LegLower.L.Box', me_cube_003)
ob_colshape_hip_box = bpy.data.objects.new('__colShape.Hip.Box', me_cube_004)
ob_colshape_headgun_box = bpy.data.objects.new('__colShape.HeadGun.Box', me_cube_005)
ob_colshape_headgun_box_001 = bpy.data.objects.new('__colShape.HeadGun.Box.001', me_cube_006)

# ---- transforms, parenting, visibility, modifiers, constraints
ob_basemesh.parent = ob_armature
ob_basemesh.location = (0.0, 0.0, 0.0)
ob_basemesh.lineart.crease_threshold = 0.0
_vg = ob_basemesh.vertex_groups.new(name='Hip')
_vg.add([160, 161, 162, 163, 164, 165, 166, 167, 168, 169, 170, 171, 172, 173, 174, 175, 176, 177, 178, 179, 180, 181, 182, 183, 184, 185, 186, 187, 188, 189, 190, 191, 192, 193, 194, 195, 196, 197, 198, 199, 200, 201, 202, 203, 204, 205, 307, 308, 309, 310, 311, 312, 313, 314, 315, 316, 317, 318, 319, 320, 321, 322], 1.0, 'REPLACE')
_vg = ob_basemesh.vertex_groups.new(name='LegUpper.L')
_vg.add([0, 1, 2, 3, 4, 5, 6, 7, 8, 9, 10, 11, 12, 13, 14, 15, 16, 17, 18, 19, 20, 21, 22, 23, 24, 25, 26, 27, 28, 29, 30, 31, 32, 33, 34, 35, 36, 37, 38, 39, 40, 41, 42, 43, 44, 45, 46, 47, 96, 97, 98, 99, 100, 101, 102, 103], 1.0, 'REPLACE')
_vg = ob_basemesh.vertex_groups.new(name='LegMiddle.L')
_vg.add([48, 49, 50, 51, 52, 53, 54, 55, 56, 57, 58, 59, 60, 61, 62, 63, 64, 65, 66, 67, 68, 69, 70, 71, 72, 73, 74, 75, 76, 77, 78, 79, 80, 81, 82, 83, 84, 85, 86, 87, 88, 89, 90, 91, 92, 93, 94, 95, 152, 153, 154, 155, 156, 157, 158, 159], 1.0, 'REPLACE')
_vg = ob_basemesh.vertex_groups.new(name='LegLower.L')
_vg.add([104, 105, 106, 107, 108, 109, 110, 111, 112, 113, 114, 115, 116, 117, 118, 119, 120, 121, 122, 123, 124, 125, 126, 127, 128, 129, 130, 131, 132, 133, 134, 135, 136, 137, 138, 139, 140, 141, 142, 143, 144, 145, 146, 147, 148, 149, 150, 151], 1.0, 'REPLACE')
_vg = ob_basemesh.vertex_groups.new(name='LegUpper.R')
_vg = ob_basemesh.vertex_groups.new(name='LegMiddle.R')
_vg = ob_basemesh.vertex_groups.new(name='LegLower.R')
_vg = ob_basemesh.vertex_groups.new(name='HeadGun')
_vg.add([206, 207, 208, 209, 210, 211, 212, 213, 214, 215, 216, 217, 218, 219, 220, 221, 222, 223, 224, 225, 226, 227, 228, 229, 230, 231, 232, 233, 234, 235, 236, 237, 238, 239, 240, 241, 242, 243, 244, 245, 246, 247, 248, 249, 250, 251, 252, 253, 254, 255, 256, 257, 258, 259, 260, 261, 262, 263, 264, 265, 266, 267, 268, 269, 270, 271, 272, 273, 274, 275, 276, 277, 278, 279, 280, 281, 282, 283, 284, 285, 286, 287, 288, 289, 290, 291, 292, 293, 294, 295, 296, 297, 298, 299, 300, 301, 302, 303, 304, 305, 306], 1.0, 'REPLACE')
_vg = ob_basemesh.vertex_groups.new(name='Foot.L')
_vg.add([323, 324, 325, 326, 327, 328, 329, 330, 331, 332, 333, 334, 335, 336, 337, 338, 339, 340, 341, 342, 343, 344, 345, 346, 347, 348, 349, 350, 351, 352, 353, 354, 355, 356, 357, 358, 359, 360, 361, 362], 1.0, 'REPLACE')
_vg = ob_basemesh.vertex_groups.new(name='Foot.R')
_m = ob_basemesh.modifiers.new('Mirror', 'MIRROR')
_m.use_clip = True
_m = ob_basemesh.modifiers.new('Bevel', 'BEVEL')
_m.width = 0.0025
_m.width_pct = 0.0025
_m.use_clamp_overlap = False
_m = ob_basemesh.modifiers.new('Armature', 'ARMATURE')
_m.object = ob_armature
ob_armature.location = (0.0, 0.0, 0.0)
ob_colshape_legupper_l_box.location = (0.2756, 0.1955, 0.8622)
ob_colshape_legupper_l_box.scale = (0.08031, 0.2842, 0.1169)
ob_colshape_legupper_l_box.lineart.crease_threshold = 0.0
ob_colshape_legmiddle_l_box.location = (0.2756, 0.5534, 0.5747)
ob_colshape_legmiddle_l_box.rotation_euler = (1.571, -0.0, 0.0)
ob_colshape_legmiddle_l_box.scale = (0.06576, 0.2327, 0.09572)
ob_colshape_legmiddle_l_box.lineart.crease_threshold = 0.0
ob_colshape_leglower_l_box.location = (0.2756, 0.2313, 0.2243)
ob_colshape_leglower_l_box.rotation_euler = (0.5355, -0.0, 0.0)
ob_colshape_leglower_l_box.scale = (0.06576, 0.2327, 0.09572)
ob_colshape_leglower_l_box.lineart.crease_threshold = 0.0
ob_colshape_hip_box.location = (-0.02243, -0.01228, 0.9357)
ob_colshape_hip_box.scale = (0.2651, 0.2305, 0.199)
ob_colshape_hip_box.lineart.crease_threshold = 0.0
ob_colshape_headgun_box.location = (0.0, 0.04712, 1.254)
ob_colshape_headgun_box.scale = (0.2651, 0.2305, 0.0666)
ob_colshape_headgun_box.lineart.crease_threshold = 0.0
ob_colshape_headgun_box_001.location = (0.0, -0.2746, 1.276)
ob_colshape_headgun_box_001.scale = (0.1016, 0.3916, 0.04026)
ob_colshape_headgun_box_001.lineart.crease_threshold = 0.0

# ---- collection membership
scene.collection.objects.link(ob_basemesh)
scene.collection.objects.link(ob_armature)
col_colshapes.objects.link(ob_colshape_legupper_l_box)
col_colshapes.objects.link(ob_colshape_legmiddle_l_box)
col_colshapes.objects.link(ob_colshape_leglower_l_box)
col_colshapes.objects.link(ob_colshape_hip_box)
col_colshapes.objects.link(ob_colshape_headgun_box)
col_colshapes.objects.link(ob_colshape_headgun_box_001)

# ---- scene / render settings (as saved in the file)
scene.frame_start = 1; scene.frame_end = 250; scene.frame_set(30)
scene.render.engine = 'BLENDER_EEVEE_NEXT'
scene.render.fps = 60
scene.cycles.use_denoising = False
scene.cycles.samples = 128
scene.cycles.sampling_pattern = 'TABULATED_SOBOL'
scene.cycles.use_adaptive_sampling = False
scene.cycles.use_light_tree = False
scene.view_settings.view_transform = 'Filmic'
bpy.context.view_layer.update()

# ---- added for rendering (the .blend has no active camera and no usable light): camera, sun
cam_auto = bpy.data.cameras.new('AutoCamera')
cam_auto.lens = 50.0
cam_auto.sensor_width = 36.0
cam_auto.clip_end = 1000.0
ob_auto_camera = bpy.data.objects.new('AutoCamera', cam_auto)
scene.collection.objects.link(ob_auto_camera)
ob_auto_camera.location = (1.8947, -2.2766, 2.20856)
ob_auto_camera.rotation_euler = (1.09748, -7.21219e-08, 0.694738)
scene.camera = ob_auto_camera
light_auto_sun = bpy.data.lights.new('AutoSun', 'SUN')
light_auto_sun.energy = 3.0
light_auto_sun.angle = 0.0523599
ob_auto_sun = bpy.data.objects.new('AutoSun', light_auto_sun)
scene.collection.objects.link(ob_auto_sun)
ob_auto_sun.rotation_euler = (0.872665, 0.174533, 0.523599)
bpy.context.view_layer.update()
